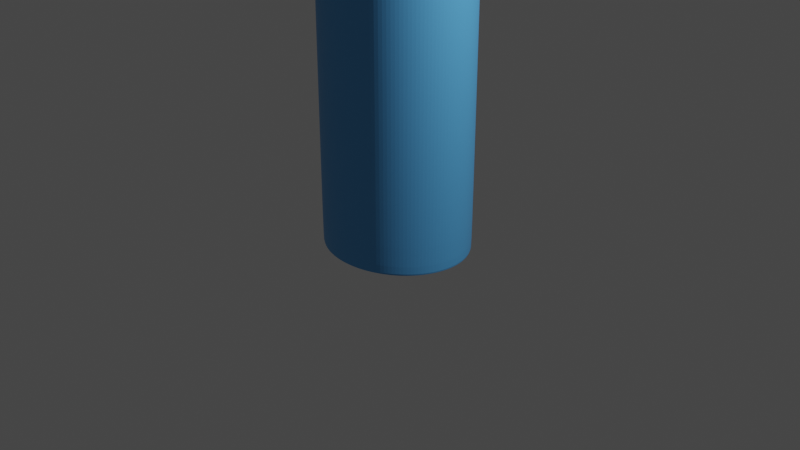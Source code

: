 # Source: Hand2.0Raw.blend  (saved by Blender 2.93.20; exported with 4.5.12 LTS)
import bpy
from mathutils import Matrix  # noqa: F401  (used for matrix-valued properties, if any)

bpy.ops.wm.read_factory_settings(use_empty=True)
scene = bpy.context.scene
scene.name = 'Scene'

# ---- collections
col_collection = bpy.data.collections.new('Collection'); scene.collection.children.link(col_collection)

# ---- materials (node trees are filled in below, after node groups)
mat_skin = bpy.data.materials.new('skin')
mat_skin.alpha_threshold = 0.0
mat_skin.use_transparent_shadow = False
mat_skin.line_color = (0.0, 0.0, 0.0, 1.0)
mat_material = bpy.data.materials.new('Material')
mat_material.use_transparent_shadow = False

# ---- material node trees
mat_skin.use_nodes = True; mat_skin.node_tree.nodes.clear()
_N = mat_skin.node_tree.nodes; _L = mat_skin.node_tree.links
n0 = _N.new('ShaderNodeOutputMaterial'); n0.name = 'Material Output'; n0.location = (300, 300)
n1 = _N.new('ShaderNodeBsdfPrincipled'); n1.name = 'Principled BSDF'; n1.location = (10, 300)
n1.distribution = 'GGX'
n1.subsurface_method = 'BURLEY'
n1.inputs[0].default_value = (0.6258, 0.3415, 0.1863, 1.0)
n1.inputs[2].default_value = 0.7223
n1.inputs[3].default_value = 1.45
n1.inputs[27].default_value = (0.0, 0.0, 0.0, 1.0)
n1.inputs[28].default_value = 1.0
_L.new(n1.outputs[0], n0.inputs[0])
n0.is_active_output = True
mat_material.use_nodes = True; mat_material.node_tree.nodes.clear()
_N = mat_material.node_tree.nodes; _L = mat_material.node_tree.links
n0 = _N.new('ShaderNodeBsdfPrincipled'); n0.name = 'Principled BSDF'; n0.location = (10, 300)
n0.distribution = 'GGX'
n0.subsurface_method = 'BURLEY'
n0.inputs[0].default_value = (0.09496, 0.3958, 0.8, 1.0)
n0.inputs[3].default_value = 1.45
n0.inputs[27].default_value = (0.0, 0.0, 0.0, 1.0)
n0.inputs[28].default_value = 1.0
n1 = _N.new('ShaderNodeOutputMaterial'); n1.name = 'Material Output'; n1.location = (300, 300)
_L.new(n0.outputs[0], n1.inputs[0])
n1.is_active_output = True

# ---- world
world_world = bpy.data.worlds.new('World'); scene.world = world_world
world_world.use_nodes = True; world_world.node_tree.nodes.clear()
_N = world_world.node_tree.nodes; _L = world_world.node_tree.links
n0 = _N.new('ShaderNodeOutputWorld'); n0.name = 'World Output'; n0.location = (300, 300)
n1 = _N.new('ShaderNodeBackground'); n1.name = 'Background'; n1.location = (10, 300)
n1.inputs[0].default_value = (0.05088, 0.05088, 0.05088, 1.0)
_L.new(n1.outputs[0], n0.inputs[0])
n0.is_active_output = True
world_world.color = (0.05088, 0.05088, 0.05088)
world_world.use_sun_shadow = False
world_world.sun_shadow_jitter_overblur = 0.0

# ---- cameras
cam_camera = bpy.data.cameras.new('Camera')
cam_camera.clip_end = 100.0
cam_camera.ortho_scale = 7.314

# ---- lights
light_light = bpy.data.lights.new('Light', 'POINT')
light_light.transmission_factor = 0.0
light_light.energy = 1000.0
light_light.shadow_soft_size = 0.1
light_light.shadow_maximum_resolution = 0.006
light_light.use_absolute_resolution = True

# ---- meshes
me_cube = bpy.data.meshes.new('Cube')
me_cube.from_pydata([(0.4209, -0.4126, 0.3401), (-0.4209, -0.4126, 0.3401), (-0.4209, 0.4126, 0.3401), (0.4209, 0.4126, 0.3401), (-1.153, -0.3046, 5.824), (-1.176, 0.2838, 5.833), (-0.9289, 0.3111, 6.559), (-0.9137, -0.3173, 6.554), (-0.295, 0.3692, 6.796), (-0.2947, -0.368, 6.799), (0.3532, 0.3407, 6.875), (0.3591, -0.3348, 6.886), (0.8468, 0.2817, 6.478), (0.8529, -0.2722, 6.49), (1.055, 0.245, 5.867), (1.056, -0.2452, 5.869), (0.5833, -0.4638, 5.149), (-0.631, -0.4419, 5.033), (-0.6338, 0.4415, 5.034), (0.5828, 0.4638, 5.148), (-1.156, -0.2674, 8.521), (-1.163, 0.07125, 8.561), (-0.8266, 0.07177, 8.615), (-0.8196, -0.2669, 8.575), (0.1814, 0.1814, 8.791), (0.1814, -0.1814, 8.791), (-0.1814, -0.1814, 8.791), (-0.1814, 0.1814, 8.791), (1.198, 0.1571, 8.263), (1.194, -0.1673, 8.232), (0.8739, -0.1691, 8.293), (0.8778, 0.1553, 8.323), (1.765, 0.145, 7.132), (1.765, -0.1451, 7.132), (1.507, -0.145, 7.265), (1.507, 0.145, 7.265), (-1.058, -0.223, 7.569), (-1.061, 0.2377, 7.591), (-0.6095, 0.2366, 7.688), (-0.6064, -0.224, 7.666), (-1.924, -0.2568, 6.806), (-1.946, 0.06296, 6.814), (-1.708, 0.07334, 7.028), (-1.686, -0.2464, 7.02), (0.2444, 0.2442, 7.943), (0.2444, -0.2442, 7.943), (-0.2439, -0.2442, 7.942), (-0.2439, 0.2442, 7.942), (1.086, 0.2792, 7.451), (1.091, -0.1629, 7.447), (0.6673, -0.1669, 7.573), (0.6629, 0.2752, 7.577), (1.513, 0.1951, 6.558), (1.513, -0.1953, 6.558), (1.183, -0.1952, 6.765), (1.183, 0.1951, 6.765), (-1.513, -0.2942, 6.24), (-1.548, 0.1926, 6.256), (-1.231, 0.2034, 6.621), (-1.197, -0.2817, 6.605), (-1.145, -0.2737, 8.093), (-1.154, 0.1783, 8.142), (-0.7053, 0.1787, 8.217), (-0.6969, -0.2733, 8.169), (0.5552, -0.5228, 1.336), (-0.5552, -0.5228, 1.336), (-0.5552, 0.5228, 1.336), (0.5552, 0.5228, 1.336), (0.5469, -0.4847, 2.563), (-0.5469, -0.4847, 2.563), (-0.5469, 0.4847, 2.563), (0.5469, 0.4847, 2.563), (0.539, -0.4486, 3.727), (-0.539, -0.4486, 3.727), (-0.539, 0.4486, 3.727), (0.539, 0.4486, 3.727), (0.2419, 0.2419, 8.42), (0.2419, -0.2419, 8.42), (-0.2419, -0.2419, 8.42), (-0.2419, 0.2419, 8.42), (1.187, 0.2438, 7.917), (1.183, -0.1891, 7.883), (0.758, -0.1919, 7.971), (0.7618, 0.241, 8.005), (1.686, 0.1933, 6.874), (1.686, -0.1934, 6.874), (1.345, -0.1934, 7.057), (1.345, 0.1934, 7.057), (-0.9547, -0.2381, 7.118), (-0.9538, 0.2601, 7.115), (-0.4961, 0.2577, 7.268), (-0.4982, -0.2388, 7.271), (-1.784, -0.3036, 6.558), (-1.816, 0.1418, 6.571), (-1.487, 0.1559, 6.873), (-1.456, -0.2895, 6.859), (0.2451, 0.2556, 7.513), (0.2457, -0.2557, 7.515), (-0.2452, -0.2557, 7.513), (-0.2452, 0.2556, 7.513), (0.9415, 0.2759, 7.009), (0.9547, -0.2011, 7.033), (0.5278, -0.2064, 7.238), (0.5146, 0.2751, 7.214), (1.31, 0.2052, 6.256), (1.31, -0.2054, 6.256), (1.006, -0.2076, 6.521), (1.005, 0.2075, 6.52), (-0.6745, -0.4059, 6.613), (-0.791, -0.1012, 8.631), (-0.4774, -0.492, 5.856), (-1.022, -0.4088, 6.156), (-0.9348, -0.3421, 5.519), (-1.214, -0.01115, 5.707), (-0.9921, -0.3079, 8.574), (-0.947, 0.3381, 5.524), (-0.8202, -0.0003589, 4.864), (-0.03597, 0.572, 4.956), (0.7994, -3.132e-05, 4.891), (1.236, -0.007241, 8.265), (-0.03577, -0.5721, 4.957), (0.1291, -0.4987, 5.942), (1.038, -0.2061, 8.284), (0.8454, -0.009416, 8.339), (0.5124, -0.4595, 6.084), (0.08022, -0.4108, 6.845), (1.043, 0.1894, 8.321), (0.2212, 3.26e-09, 8.818), (-0.6827, 0.4084, 6.613), (-1.049, 0.3926, 6.166), (-4.657e-10, -0.2212, 8.818), (4.191e-09, 0.5052, 0.2656), (0.1289, 0.4986, 5.939), (-0.4811, 0.4918, 5.856), (0.8843, 0.3112, 5.56), (-0.5136, -2.794e-09, 0.2656), (1.1, -0.0001315, 5.765), (0.8855, -0.3113, 5.562), (0.9423, -0.341, 6.152), (4.657e-09, -0.5052, 0.2656), (0.6558, -0.3711, 6.594), (0.07798, 0.4109, 6.839), (-0.2212, 4.657e-10, 8.818), (4.191e-09, 0.2212, 8.818), (0.509, 0.4599, 6.077), (0.6469, 0.3824, 6.577), (0.5136, 6.054e-09, 0.2656), (0.9389, 0.3419, 6.146), (-1.202, -0.1018, 8.565), (-1.001, 0.1049, 8.623), (1.645, 0.1768, 7.215), (1.488, 4.238e-07, 7.297), (1.645, -0.1768, 7.215), (1.802, -1.582e-05, 7.134), (-1.816, -0.2872, 6.926), (-1.684, -0.0867, 7.061), (-1.842, 0.1012, 6.937), (-1.974, -0.09931, 6.801), (-1.101, -0.2423, 7.823), (-1.234, -0.04777, 8.103), (-1.108, 0.2115, 7.86), (-1.144, 0.007539, 7.562), (-0.931, 0.2632, 8.189), (-0.66, 0.2112, 7.944), (-0.8356, 0.3235, 7.644), (-0.617, -0.04727, 8.208), (-0.6538, -0.2426, 7.907), (-0.5233, 0.006146, 7.695), (-0.9196, -0.3583, 8.122), (-0.8314, -0.3098, 7.613), (-1.177, -0.2954, 8.353), (-1.186, 0.1369, 8.404), (-0.7561, 0.1375, 8.473), (-0.7474, -0.2948, 8.423), (0.5352, -0.5177, 0.7202), (0.0, -0.7188, 1.336), (-0.5352, -0.5177, 0.7202), (-0.7634, 7.451e-09, 1.336), (-0.5352, 0.5177, 0.7202), (0.0, 0.7188, 1.336), (0.5352, 0.5177, 0.7202), (0.7634, 0.0, 1.336), (0.5509, -0.5033, 1.962), (1.42e-08, -0.6664, 2.563), (-0.5509, -0.5033, 1.962), (-0.7519, -6.985e-10, 2.563), (-0.5509, 0.5033, 1.962), (-1.42e-08, 0.6664, 2.563), (0.5509, 0.5033, 1.962), (0.7519, 6.985e-10, 2.563), (0.5429, -0.4665, 3.15), (1.048e-08, -0.6168, 3.727), (-0.5429, -0.4665, 3.15), (-0.7411, 7.683e-09, 3.727), (-0.5429, 0.4665, 3.15), (-1.048e-08, 0.6168, 3.727), (0.5429, 0.4665, 3.15), (0.7411, -7.683e-09, 3.727), (0.5424, -0.4369, 4.318), (-0.5467, -0.4344, 4.31), (-0.547, 0.4343, 4.31), (0.5424, 0.4369, 4.318), (0.2422, 0.2422, 8.175), (0.3326, -2.328e-10, 8.42), (0.2422, -0.2422, 8.175), (0.336, -1.513e-09, 7.944), (-1.048e-09, -0.3326, 8.42), (-0.2422, -0.2422, 8.174), (0.0002812, -0.3357, 7.943), (-0.3326, 2.328e-10, 8.42), (-0.2422, 0.2422, 8.174), (-0.3354, 1.513e-09, 7.942), (1.048e-09, 0.3326, 8.42), (0.0002812, 0.3357, 7.943), (0.2315, 0.2315, 8.652), (0.2315, -0.2315, 8.652), (-0.2315, -0.2315, 8.652), (-0.2315, 0.2315, 8.652), (1.14, 0.2647, 7.682), (1.265, 0.02784, 7.884), (1.14, -0.1698, 7.661), (1.168, 0.05888, 7.425), (0.9699, -0.2717, 7.921), (0.7173, -0.1733, 7.764), (0.8799, -0.2478, 7.509), (0.6802, 0.02406, 8.005), (0.7179, 0.2612, 7.786), (0.5857, 0.05337, 7.599), (0.9751, 0.3236, 7.968), (0.8739, 0.3601, 7.515), (1.219, 0.2142, 8.132), (1.214, -0.1999, 8.094), (0.8055, -0.2022, 8.173), (0.8103, 0.2119, 8.211), (1.602, 0.1935, 6.715), (1.75, -5.141e-05, 6.84), (1.602, -0.1937, 6.715), (1.575, -9.199e-05, 6.519), (1.515, -0.266, 6.965), (1.266, -0.1937, 6.907), (1.348, -0.2684, 6.662), (1.281, -2.619e-05, 7.091), (1.266, 0.1936, 6.907), (1.121, -6.246e-05, 6.804), (1.515, 0.2659, 6.965), (1.348, 0.2683, 6.662), (1.755, 0.1851, 7.025), (1.755, -0.1851, 7.025), (1.426, -0.1851, 7.196), (1.426, 0.1851, 7.196), (-0.8928, -0.2611, 6.867), (-1.04, 0.0113, 7.088), (-0.8962, 0.2726, 6.864), (-0.9566, -0.003541, 6.637), (-0.7247, 0.3522, 7.191), (-0.4445, 0.274, 7.085), (-0.4115, 0.009196, 7.299), (-0.4456, -0.2643, 7.09), (-0.3303, 0.001239, 7.091), (-0.7267, -0.3317, 7.195), (-1.012, -0.2238, 7.342), (-1.011, 0.252, 7.349), (-0.5517, 0.2504, 7.464), (-0.5519, -0.2252, 7.457), (-1.657, -0.2986, 6.406), (-1.862, -0.08357, 6.508), (-1.691, 0.163, 6.421), (-1.59, -0.05298, 6.18), (-1.657, 0.2324, 6.724), (-1.36, 0.1765, 6.744), (-1.395, 0.2892, 6.441), (-1.41, -0.06419, 6.923), (-1.327, -0.2849, 6.728), (-1.155, -0.03697, 6.681), (-1.614, -0.3801, 6.706), (-1.349, -0.3791, 6.419), (-1.889, -0.2989, 6.698), (-1.918, 0.1153, 6.709), (-1.609, 0.1287, 6.987), (-1.581, -0.2855, 6.975), (0.2416, 0.2701, 7.257), (0.3374, -5.711e-05, 7.514), (0.2437, -0.2697, 7.261), (0.3363, 0.004963, 7.094), (0.0003073, -0.3515, 7.514), (-0.2384, -0.2722, 7.256), (-0.3372, -3.067e-05, 7.513), (-0.2384, 0.2722, 7.254), (-0.0001418, 0.3514, 7.513), (0.2483, 0.249, 7.731), (0.2484, -0.249, 7.731), (-0.247, -0.249, 7.73), (-0.247, 0.249, 7.73), (0.8588, 0.2679, 6.768), (1.028, 0.03797, 6.982), (0.8699, -0.2284, 6.789), (0.8799, 0.00627, 6.541), (0.7437, -0.2936, 7.14), (0.459, -0.2418, 7.075), (0.4412, 0.03376, 7.265), (0.4479, 0.2773, 7.054), (0.7255, 0.3653, 7.107), (1.021, 0.2822, 7.23), (1.031, -0.1764, 7.244), (0.6007, -0.1805, 7.4), (0.5906, 0.2786, 7.387), (1.192, 0.2161, 6.088), (1.367, -0.0001305, 6.206), (1.193, -0.2163, 6.089), (1.158, -0.284, 6.389), (0.9374, -0.2244, 6.441), (0.9486, -3.073e-05, 6.57), (0.9352, 0.2255, 6.437), (1.158, 0.2838, 6.387), (1.416, 0.199, 6.407), (1.416, -0.1992, 6.407), (1.091, -0.1995, 6.635), (1.091, 0.1993, 6.635), (-1.345, -0.2932, 6.053), (-1.376, 0.235, 6.067), (-1.095, 0.2433, 6.526), (-1.068, -0.2851, 6.514), (-0.9731, 0.2181, 8.451), (-1.263, -0.07972, 8.368), (-0.8764, -0.3275, 7.858), (-0.5729, -0.01577, 7.941), (0.7365, 7.451e-09, 0.7129), (-7.451e-09, 0.7128, 0.7129), (-0.116, -0.5363, 5.581), (-0.7365, -7.451e-09, 0.7129), (0.2534, -0.4676, 6.294), (1.118e-08, -0.7128, 0.7129), (-0.9611, -0.3767, 8.381), (-0.6714, -0.07887, 8.464), (0.7562, 0.4067, 6.054), (-0.885, 0.2964, 7.909), (-0.1162, 0.5362, 5.58), (-1.188, -0.01537, 7.825), (-1.856, -0.09568, 6.962), (1.663, -3.253e-06, 7.251), (1.05, -0.01323, 8.353), (-9.779e-09, -2.794e-09, 8.875), (0.7603, -0.4055, 6.061), (-0.7938, -0.4471, 6.037), (0.2514, 0.4675, 6.288), (-1.006, -0.1092, 8.662), (2.328e-09, -5.588e-09, 0.1092), (-0.8078, 0.4449, 6.041), (0.9428, -8.567e-05, 5.385), (-1.002, -0.002283, 5.342), (-3.9e-09, -0.6921, 1.962), (-0.7575, -2.619e-09, 1.962), (3.9e-09, 0.6921, 1.962), (0.7575, 2.619e-09, 1.962), (1.109e-08, -0.6414, 3.15), (-0.7465, 3.638e-09, 3.15), (-1.109e-08, 0.6414, 3.15), (0.7465, -3.638e-09, 3.15), (-0.003565, -0.5938, 4.309), (-0.7468, -4.268e-05, 4.3), (-0.003614, 0.5937, 4.309), (0.7439, -4.182e-06, 4.304), (0.333, 1.208e-09, 8.175), (3.515e-05, -0.333, 8.175), (-0.333, -1.208e-09, 8.174), (3.515e-05, 0.333, 8.175), (0.3186, 9.313e-10, 8.654), (4.657e-10, -0.3186, 8.654), (-0.3186, -9.313e-10, 8.654), (-4.657e-10, 0.3186, 8.654), (1.219, 0.04807, 7.652), (0.9284, -0.2531, 7.709), (0.6384, 0.04332, 7.794), (0.9292, 0.3444, 7.738), (1.294, 0.007368, 8.101), (1.009, -0.2792, 8.129), (0.7316, 0.004172, 8.209), (1.016, 0.2907, 8.181), (1.665, -7.16e-05, 6.679), (1.434, -0.2663, 6.811), (1.203, -4.462e-05, 6.943), (1.434, 0.2662, 6.811), (1.818, -3.223e-05, 6.995), (1.592, -0.2547, 7.113), (1.366, -8.741e-06, 7.23), (1.592, 0.2547, 7.112), (-0.9726, 0.005817, 6.837), (-0.675, 0.3691, 6.964), (-0.3689, 0.004669, 7.146), (-0.6736, -0.3581, 6.969), (-1.098, 0.01433, 7.324), (-0.7815, 0.3404, 7.408), (-0.4656, 0.01236, 7.482), (-0.7818, -0.3137, 7.398), (-1.736, -0.07033, 6.353), (-1.532, 0.2563, 6.585), (-1.282, -0.05164, 6.796), (-1.486, -0.3783, 6.564), (-1.963, -0.09445, 6.653), (-1.77, 0.1995, 6.852), (-1.538, -0.07602, 7.035), (-1.731, -0.37, 6.836), (0.3229, 0.000417, 7.275), (0.007057, -0.367, 7.253), (-0.3244, 6.025e-05, 7.274), (0.005677, 0.3668, 7.249), (0.3413, -7.14e-06, 7.731), (0.0007063, -0.3424, 7.73), (-0.3399, -3.832e-06, 7.729), (0.0006502, 0.3423, 7.73), (0.9362, 0.02019, 6.738), (0.6704, -0.3263, 6.925), (0.3806, 0.01754, 7.13), (0.6552, 0.364, 6.896), (1.107, 0.0536, 7.208), (0.8178, -0.2645, 7.325), (0.5149, 0.04831, 7.423), (0.8039, 0.3664, 7.306), (1.242, -0.0001427, 6.023), (1.064, -0.3016, 6.264), (0.8939, 0.0007952, 6.501), (1.062, 0.3017, 6.26), (1.477, -0.0001121, 6.365), (1.254, -0.2741, 6.521), (1.03, -7.15e-05, 6.677), (1.254, 0.2739, 6.521), (-1.414, -0.03056, 5.975), (-1.239, 0.3364, 6.297), (-1.036, -0.01945, 6.603), (-1.2, -0.3866, 6.279)], [], [(21, 149, 322, 171), (149, 22, 172, 322), (322, 172, 62, 162), (171, 322, 162, 61), (20, 148, 323, 170), (148, 21, 171, 323), (323, 171, 61, 159), (170, 323, 159, 60), (63, 168, 324, 166), (168, 60, 158, 324), (324, 158, 36, 169), (166, 324, 169, 39), (62, 165, 325, 163), (165, 63, 166, 325), (325, 166, 39, 167), (163, 325, 167, 38), (67, 181, 326, 180), (181, 64, 174, 326), (326, 174, 0, 146), (180, 326, 146, 3), (66, 179, 327, 178), (179, 67, 180, 327), (327, 180, 3, 131), (178, 327, 131, 2), (16, 121, 328, 120), (9, 110, 328, 121), (17, 120, 328, 110), (65, 177, 329, 176), (177, 66, 178, 329), (329, 178, 2, 135), (176, 329, 135, 1), (16, 124, 330, 121), (11, 125, 330, 124), (9, 121, 330, 125), (64, 175, 331, 174), (175, 65, 176, 331), (331, 176, 1, 139), (174, 331, 139, 0), (23, 114, 332, 173), (114, 20, 170, 332), (332, 170, 60, 168), (173, 332, 168, 63), (22, 109, 333, 172), (109, 23, 173, 333), (333, 173, 63, 165), (172, 333, 165, 62), (12, 147, 334, 145), (147, 14, 134, 334), (334, 134, 19, 144), (145, 334, 144, 10), (61, 162, 335, 160), (162, 62, 163, 335), (335, 163, 38, 164), (160, 335, 164, 37), (8, 132, 336, 133), (19, 117, 336, 132), (18, 133, 336, 117), (60, 159, 337, 158), (159, 61, 160, 337), (337, 160, 37, 161), (158, 337, 161, 36), (43, 155, 338, 154), (155, 42, 156, 338), (338, 156, 41, 157), (154, 338, 157, 40), (35, 151, 339, 150), (151, 34, 152, 339), (339, 152, 33, 153), (150, 339, 153, 32), (31, 123, 340, 126), (123, 30, 122, 340), (340, 122, 29, 119), (126, 340, 119, 28), (27, 142, 341, 143), (142, 26, 130, 341), (341, 130, 25, 127), (143, 341, 127, 24), (13, 140, 342, 138), (140, 11, 124, 342), (342, 124, 16, 137), (138, 342, 137, 15), (7, 111, 343, 108), (111, 4, 112, 343), (343, 112, 17, 110), (108, 343, 110, 9), (10, 144, 344, 141), (19, 132, 344, 144), (8, 141, 344, 132), (23, 109, 345, 114), (109, 22, 149, 345), (345, 149, 21, 148), (114, 345, 148, 20), (0, 139, 346, 146), (139, 1, 135, 346), (346, 135, 2, 131), (146, 346, 131, 3), (6, 128, 347, 129), (128, 8, 133, 347), (347, 133, 18, 115), (129, 347, 115, 5), (14, 136, 348, 134), (136, 15, 137, 348), (348, 137, 16, 118), (134, 348, 118, 19), (5, 115, 349, 113), (115, 18, 116, 349), (349, 116, 17, 112), (113, 349, 112, 4), (68, 183, 350, 182), (183, 69, 184, 350), (350, 184, 65, 175), (182, 350, 175, 64), (69, 185, 351, 184), (185, 70, 186, 351), (351, 186, 66, 177), (184, 351, 177, 65), (70, 187, 352, 186), (187, 71, 188, 352), (352, 188, 67, 179), (186, 352, 179, 66), (71, 189, 353, 188), (189, 68, 182, 353), (353, 182, 64, 181), (188, 353, 181, 67), (72, 191, 354, 190), (191, 73, 192, 354), (354, 192, 69, 183), (190, 354, 183, 68), (73, 193, 355, 192), (193, 74, 194, 355), (355, 194, 70, 185), (192, 355, 185, 69), (74, 195, 356, 194), (195, 75, 196, 356), (356, 196, 71, 187), (194, 356, 187, 70), (75, 197, 357, 196), (197, 72, 190, 357), (357, 190, 68, 189), (196, 357, 189, 71), (16, 120, 358, 198), (120, 17, 199, 358), (358, 199, 73, 191), (198, 358, 191, 72), (17, 116, 359, 199), (116, 18, 200, 359), (359, 200, 74, 193), (199, 359, 193, 73), (18, 117, 360, 200), (117, 19, 201, 360), (360, 201, 75, 195), (200, 360, 195, 74), (19, 118, 361, 201), (118, 16, 198, 361), (361, 198, 72, 197), (201, 361, 197, 75), (76, 203, 362, 202), (203, 77, 204, 362), (362, 204, 45, 205), (202, 362, 205, 44), (77, 206, 363, 204), (206, 78, 207, 363), (363, 207, 46, 208), (204, 363, 208, 45), (78, 209, 364, 207), (209, 79, 210, 364), (364, 210, 47, 211), (207, 364, 211, 46), (79, 212, 365, 210), (212, 76, 202, 365), (365, 202, 44, 213), (210, 365, 213, 47), (24, 127, 366, 214), (127, 25, 215, 366), (366, 215, 77, 203), (214, 366, 203, 76), (25, 130, 367, 215), (130, 26, 216, 367), (367, 216, 78, 206), (215, 367, 206, 77), (26, 142, 368, 216), (142, 27, 217, 368), (368, 217, 79, 209), (216, 368, 209, 78), (27, 143, 369, 217), (143, 24, 214, 369), (369, 214, 76, 212), (217, 369, 212, 79), (80, 219, 370, 218), (219, 81, 220, 370), (370, 220, 49, 221), (218, 370, 221, 48), (81, 222, 371, 220), (222, 82, 223, 371), (371, 223, 50, 224), (220, 371, 224, 49), (82, 225, 372, 223), (225, 83, 226, 372), (372, 226, 51, 227), (223, 372, 227, 50), (83, 228, 373, 226), (228, 80, 218, 373), (373, 218, 48, 229), (226, 373, 229, 51), (28, 119, 374, 230), (119, 29, 231, 374), (374, 231, 81, 219), (230, 374, 219, 80), (29, 122, 375, 231), (122, 30, 232, 375), (375, 232, 82, 222), (231, 375, 222, 81), (30, 123, 376, 232), (123, 31, 233, 376), (376, 233, 83, 225), (232, 376, 225, 82), (31, 126, 377, 233), (126, 28, 230, 377), (377, 230, 80, 228), (233, 377, 228, 83), (84, 235, 378, 234), (235, 85, 236, 378), (378, 236, 53, 237), (234, 378, 237, 52), (85, 238, 379, 236), (238, 86, 239, 379), (379, 239, 54, 240), (236, 379, 240, 53), (86, 241, 380, 239), (241, 87, 242, 380), (380, 242, 55, 243), (239, 380, 243, 54), (87, 244, 381, 242), (244, 84, 234, 381), (381, 234, 52, 245), (242, 381, 245, 55), (32, 153, 382, 246), (153, 33, 247, 382), (382, 247, 85, 235), (246, 382, 235, 84), (33, 152, 383, 247), (152, 34, 248, 383), (383, 248, 86, 238), (247, 383, 238, 85), (34, 151, 384, 248), (151, 35, 249, 384), (384, 249, 87, 241), (248, 384, 241, 86), (35, 150, 385, 249), (150, 32, 246, 385), (385, 246, 84, 244), (249, 385, 244, 87), (88, 251, 386, 250), (251, 89, 252, 386), (386, 252, 6, 253), (250, 386, 253, 7), (89, 254, 387, 252), (254, 90, 255, 387), (387, 255, 8, 128), (252, 387, 128, 6), (90, 256, 388, 255), (256, 91, 257, 388), (388, 257, 9, 258), (255, 388, 258, 8), (91, 259, 389, 257), (259, 88, 250, 389), (389, 250, 7, 108), (257, 389, 108, 9), (36, 161, 390, 260), (161, 37, 261, 390), (390, 261, 89, 251), (260, 390, 251, 88), (37, 164, 391, 261), (164, 38, 262, 391), (391, 262, 90, 254), (261, 391, 254, 89), (38, 167, 392, 262), (167, 39, 263, 392), (392, 263, 91, 256), (262, 392, 256, 90), (39, 169, 393, 263), (169, 36, 260, 393), (393, 260, 88, 259), (263, 393, 259, 91), (92, 265, 394, 264), (265, 93, 266, 394), (394, 266, 57, 267), (264, 394, 267, 56), (93, 268, 395, 266), (268, 94, 269, 395), (395, 269, 58, 270), (266, 395, 270, 57), (94, 271, 396, 269), (271, 95, 272, 396), (396, 272, 59, 273), (269, 396, 273, 58), (95, 274, 397, 272), (274, 92, 264, 397), (397, 264, 56, 275), (272, 397, 275, 59), (40, 157, 398, 276), (157, 41, 277, 398), (398, 277, 93, 265), (276, 398, 265, 92), (41, 156, 399, 277), (156, 42, 278, 399), (399, 278, 94, 268), (277, 399, 268, 93), (42, 155, 400, 278), (155, 43, 279, 400), (400, 279, 95, 271), (278, 400, 271, 94), (43, 154, 401, 279), (154, 40, 276, 401), (401, 276, 92, 274), (279, 401, 274, 95), (96, 281, 402, 280), (281, 97, 282, 402), (402, 282, 11, 283), (280, 402, 283, 10), (97, 284, 403, 282), (284, 98, 285, 403), (403, 285, 9, 125), (282, 403, 125, 11), (98, 286, 404, 285), (286, 99, 287, 404), (404, 287, 8, 258), (285, 404, 258, 9), (99, 288, 405, 287), (288, 96, 280, 405), (405, 280, 10, 141), (287, 405, 141, 8), (44, 205, 406, 289), (205, 45, 290, 406), (406, 290, 97, 281), (289, 406, 281, 96), (45, 208, 407, 290), (208, 46, 291, 407), (407, 291, 98, 284), (290, 407, 284, 97), (46, 211, 408, 291), (211, 47, 292, 408), (408, 292, 99, 286), (291, 408, 286, 98), (47, 213, 409, 292), (213, 44, 289, 409), (409, 289, 96, 288), (292, 409, 288, 99), (100, 294, 410, 293), (294, 101, 295, 410), (410, 295, 13, 296), (293, 410, 296, 12), (101, 297, 411, 295), (297, 102, 298, 411), (411, 298, 11, 140), (295, 411, 140, 13), (102, 299, 412, 298), (299, 103, 300, 412), (412, 300, 10, 283), (298, 412, 283, 11), (103, 301, 413, 300), (301, 100, 293, 413), (413, 293, 12, 145), (300, 413, 145, 10), (48, 221, 414, 302), (221, 49, 303, 414), (414, 303, 101, 294), (302, 414, 294, 100), (49, 224, 415, 303), (224, 50, 304, 415), (415, 304, 102, 297), (303, 415, 297, 101), (50, 227, 416, 304), (227, 51, 305, 416), (416, 305, 103, 299), (304, 416, 299, 102), (51, 229, 417, 305), (229, 48, 302, 417), (417, 302, 100, 301), (305, 417, 301, 103), (104, 307, 418, 306), (307, 105, 308, 418), (418, 308, 15, 136), (306, 418, 136, 14), (105, 309, 419, 308), (309, 106, 310, 419), (419, 310, 13, 138), (308, 419, 138, 15), (106, 311, 420, 310), (311, 107, 312, 420), (420, 312, 12, 296), (310, 420, 296, 13), (107, 313, 421, 312), (313, 104, 306, 421), (421, 306, 14, 147), (312, 421, 147, 12), (52, 237, 422, 314), (237, 53, 315, 422), (422, 315, 105, 307), (314, 422, 307, 104), (53, 240, 423, 315), (240, 54, 316, 423), (423, 316, 106, 309), (315, 423, 309, 105), (54, 243, 424, 316), (243, 55, 317, 424), (424, 317, 107, 311), (316, 424, 311, 106), (55, 245, 425, 317), (245, 52, 314, 425), (425, 314, 104, 313), (317, 425, 313, 107), (56, 267, 426, 318), (267, 57, 319, 426), (426, 319, 5, 113), (318, 426, 113, 4), (57, 270, 427, 319), (270, 58, 320, 427), (427, 320, 6, 129), (319, 427, 129, 5), (58, 273, 428, 320), (273, 59, 321, 428), (428, 321, 7, 253), (320, 428, 253, 6), (59, 275, 429, 321), (275, 56, 318, 429), (429, 318, 4, 111), (321, 429, 111, 7)])
me_cube.polygons.foreach_set('use_smooth', [True] * 428)
_uv = me_cube.uv_layers.new(name='UVMap')
_uv.uv.foreach_set('vector', [0.0, 0.0, 1.0, 0.0, 1.0, 1.0, 0.0, 1.0, 0.0, 0.0, 1.0, 0.0, 1.0, 1.0, 0.0, 1.0, 0.0, 0.0, 1.0, 0.0, 1.0, 1.0, 0.0, 1.0, 0.0, 0.0, 1.0, 0.0, 1.0, 1.0, 0.0, 1.0, 0.0, 0.0, 1.0, 0.0, 1.0, 1.0, 0.0, 1.0, 0.0, 0.0, 1.0, 0.0, 1.0, 1.0, 0.0, 1.0, 0.0, 0.0, 1.0, 0.0, 1.0, 1.0, 0.0, 1.0, 0.0, 0.0, 1.0, 0.0, 1.0, 1.0, 0.0, 1.0, 0.0, 0.0, 1.0, 0.0, 1.0, 1.0, 0.0, 1.0, 0.0, 0.0, 1.0, 0.0, 1.0, 1.0, 0.0, 1.0, 0.0, 0.0, 1.0, 0.0, 1.0, 1.0, 0.0, 1.0, 0.0, 0.0, 1.0, 0.0, 1.0, 1.0, 0.0, 1.0, 0.0, 0.0, 1.0, 0.0, 1.0, 1.0, 0.0, 1.0, 0.0, 0.0, 1.0, 0.0, 1.0, 1.0, 0.0, 1.0, 0.0, 0.0, 1.0, 0.0, 1.0, 1.0, 0.0, 1.0, 0.0, 0.0, 1.0, 0.0, 1.0, 1.0, 0.0, 1.0, 0.0, 0.0, 1.0, 0.0, 1.0, 1.0, 0.0, 1.0, 0.0, 0.0, 1.0, 0.0, 1.0, 1.0, 0.0, 1.0, 0.0, 0.0, 1.0, 0.0, 1.0, 1.0, 0.0, 1.0, 0.0, 0.0, 1.0, 0.0, 1.0, 1.0, 0.0, 1.0, 0.0, 0.0, 1.0, 0.0, 1.0, 1.0, 0.0, 1.0, 0.0, 0.0, 1.0, 0.0, 1.0, 1.0, 0.0, 1.0, 0.0, 0.0, 1.0, 0.0, 1.0, 1.0, 0.0, 1.0, 0.0, 0.0, 1.0, 0.0, 1.0, 1.0, 0.0, 1.0, 0.0, 0.0, 1.0, 0.0, 1.0, 1.0, 0.0, 1.0, 0.0, 0.0, 1.0, 0.0, 1.0, 1.0, 0.0, 1.0, 0.0, 0.0, 1.0, 0.0, 1.0, 1.0, 0.0, 1.0, 0.0, 0.0, 1.0, 0.0, 1.0, 1.0, 0.0, 1.0, 0.0, 0.0, 1.0, 0.0, 1.0, 1.0, 0.0, 1.0, 0.0, 0.0, 1.0, 0.0, 1.0, 1.0, 0.0, 1.0, 0.0, 0.0, 1.0, 0.0, 1.0, 1.0, 0.0, 1.0, 0.0, 0.0, 1.0, 0.0, 1.0, 1.0, 0.0, 1.0, 0.0, 0.0, 1.0, 0.0, 1.0, 1.0, 0.0, 1.0, 0.0, 0.0, 1.0, 0.0, 1.0, 1.0, 0.0, 1.0, 0.0, 0.0, 1.0, 0.0, 1.0, 1.0, 0.0, 1.0, 0.0, 0.0, 1.0, 0.0, 1.0, 1.0, 0.0, 1.0, 0.0, 0.0, 1.0, 0.0, 1.0, 1.0, 0.0, 1.0, 0.0, 0.0, 1.0, 0.0, 1.0, 1.0, 0.0, 1.0, 0.0, 0.0, 1.0, 0.0, 1.0, 1.0, 0.0, 1.0, 0.0, 0.0, 1.0, 0.0, 1.0, 1.0, 0.0, 1.0, 0.0, 0.0, 1.0, 0.0, 1.0, 1.0, 0.0, 1.0, 0.0, 0.0, 1.0, 0.0, 1.0, 1.0, 0.0, 1.0, 0.0, 0.0, 1.0, 0.0, 1.0, 1.0, 0.0, 1.0, 0.0, 0.0, 1.0, 0.0, 1.0, 1.0, 0.0, 1.0, 0.0, 0.0, 1.0, 0.0, 1.0, 1.0, 0.0, 1.0, 0.0, 0.0, 1.0, 0.0, 1.0, 1.0, 0.0, 1.0, 0.0, 0.0, 1.0, 0.0, 1.0, 1.0, 0.0, 1.0, 0.0, 0.0, 1.0, 0.0, 1.0, 1.0, 0.0, 1.0, 0.0, 0.0, 1.0, 0.0, 1.0, 1.0, 0.0, 1.0, 0.0, 0.0, 1.0, 0.0, 1.0, 1.0, 0.0, 1.0, 0.0, 0.0, 1.0, 0.0, 1.0, 1.0, 0.0, 1.0, 0.0, 0.0, 1.0, 0.0, 1.0, 1.0, 0.0, 1.0, 0.0, 0.0, 1.0, 0.0, 1.0, 1.0, 0.0, 1.0, 0.0, 0.0, 1.0, 0.0, 1.0, 1.0, 0.0, 1.0, 0.0, 0.0, 1.0, 0.0, 1.0, 1.0, 0.0, 1.0, 0.0, 0.0, 1.0, 0.0, 1.0, 1.0, 0.0, 1.0, 0.0, 0.0, 1.0, 0.0, 1.0, 1.0, 0.0, 1.0, 0.0, 0.0, 1.0, 0.0, 1.0, 1.0, 0.0, 1.0, 0.0, 0.0, 1.0, 0.0, 1.0, 1.0, 0.0, 1.0, 0.0, 0.0, 1.0, 0.0, 1.0, 1.0, 0.0, 1.0, 0.0, 0.0, 1.0, 0.0, 1.0, 1.0, 0.0, 1.0, 0.0, 0.0, 1.0, 0.0, 1.0, 1.0, 0.0, 1.0, 0.0, 0.0, 1.0, 0.0, 1.0, 1.0, 0.0, 1.0, 0.0, 0.0, 1.0, 0.0, 1.0, 1.0, 0.0, 1.0, 0.0, 0.0, 1.0, 0.0, 1.0, 1.0, 0.0, 1.0, 0.0, 0.0, 1.0, 0.0, 1.0, 1.0, 0.0, 1.0, 0.0, 0.0, 1.0, 0.0, 1.0, 1.0, 0.0, 1.0, 0.0, 0.0, 1.0, 0.0, 1.0, 1.0, 0.0, 1.0, 0.0, 0.0, 1.0, 0.0, 1.0, 1.0, 0.0, 1.0, 0.0, 0.0, 1.0, 0.0, 1.0, 1.0, 0.0, 1.0, 0.0, 0.0, 1.0, 0.0, 1.0, 1.0, 0.0, 1.0, 0.0, 0.0, 1.0, 0.0, 1.0, 1.0, 0.0, 1.0, 0.0, 0.0, 1.0, 0.0, 1.0, 1.0, 0.0, 1.0, 0.0, 0.0, 1.0, 0.0, 1.0, 1.0, 0.0, 1.0, 0.0, 0.0, 1.0, 0.0, 1.0, 1.0, 0.0, 1.0, 0.0, 0.0, 1.0, 0.0, 1.0, 1.0, 0.0, 1.0, 0.0, 0.0, 1.0, 0.0, 1.0, 1.0, 0.0, 1.0, 0.0, 0.0, 1.0, 0.0, 1.0, 1.0, 0.0, 1.0, 0.0, 0.0, 1.0, 0.0, 1.0, 1.0, 0.0, 1.0, 0.0, 0.0, 1.0, 0.0, 1.0, 1.0, 0.0, 1.0, 0.0, 0.0, 1.0, 0.0, 1.0, 1.0, 0.0, 1.0, 0.0, 0.0, 1.0, 0.0, 1.0, 1.0, 0.0, 1.0, 0.0, 0.0, 1.0, 0.0, 1.0, 1.0, 0.0, 1.0, 0.0, 0.0, 1.0, 0.0, 1.0, 1.0, 0.0, 1.0, 0.0, 0.0, 1.0, 0.0, 1.0, 1.0, 0.0, 1.0, 0.0, 0.0, 1.0, 0.0, 1.0, 1.0, 0.0, 1.0, 0.0, 0.0, 1.0, 0.0, 1.0, 1.0, 0.0, 1.0, 0.0, 0.0, 1.0, 0.0, 1.0, 1.0, 0.0, 1.0, 0.0, 0.0, 1.0, 0.0, 1.0, 1.0, 0.0, 1.0, 0.0, 0.0, 1.0, 0.0, 1.0, 1.0, 0.0, 1.0, 0.0, 0.0, 1.0, 0.0, 1.0, 1.0, 0.0, 1.0, 0.0, 0.0, 1.0, 0.0, 1.0, 1.0, 0.0, 1.0, 0.0, 0.0, 1.0, 0.0, 1.0, 1.0, 0.0, 1.0, 0.0, 0.0, 1.0, 0.0, 1.0, 1.0, 0.0, 1.0, 0.0, 0.0, 1.0, 0.0, 1.0, 1.0, 0.0, 1.0, 0.0, 0.0, 1.0, 0.0, 1.0, 1.0, 0.0, 1.0, 0.0, 0.0, 1.0, 0.0, 1.0, 1.0, 0.0, 1.0, 0.0, 0.0, 1.0, 0.0, 1.0, 1.0, 0.0, 1.0, 0.0, 0.0, 1.0, 0.0, 1.0, 1.0, 0.0, 1.0, 0.0, 0.0, 1.0, 0.0, 1.0, 1.0, 0.0, 1.0, 0.0, 0.0, 1.0, 0.0, 1.0, 1.0, 0.0, 1.0, 0.0, 0.0, 1.0, 0.0, 1.0, 1.0, 0.0, 1.0, 0.0, 0.0, 1.0, 0.0, 1.0, 1.0, 0.0, 1.0, 0.0, 0.0, 1.0, 0.0, 1.0, 1.0, 0.0, 1.0, 0.0, 0.0, 1.0, 0.0, 1.0, 1.0, 0.0, 1.0, 0.0, 0.0, 1.0, 0.0, 1.0, 1.0, 0.0, 1.0, 0.0, 0.0, 1.0, 0.0, 1.0, 1.0, 0.0, 1.0, 0.0, 0.0, 1.0, 0.0, 1.0, 1.0, 0.0, 1.0, 0.0, 0.0, 1.0, 0.0, 1.0, 1.0, 0.0, 1.0, 0.0, 0.0, 1.0, 0.0, 1.0, 1.0, 0.0, 1.0, 0.0, 0.0, 1.0, 0.0, 1.0, 1.0, 0.0, 1.0, 0.0, 0.0, 1.0, 0.0, 1.0, 1.0, 0.0, 1.0, 0.0, 0.0, 1.0, 0.0, 1.0, 1.0, 0.0, 1.0, 0.0, 0.0, 1.0, 0.0, 1.0, 1.0, 0.0, 1.0, 0.0, 0.0, 1.0, 0.0, 1.0, 1.0, 0.0, 1.0, 0.0, 0.0, 1.0, 0.0, 1.0, 1.0, 0.0, 1.0, 0.0, 0.0, 1.0, 0.0, 1.0, 1.0, 0.0, 1.0, 0.0, 0.0, 1.0, 0.0, 1.0, 1.0, 0.0, 1.0, 0.0, 0.0, 1.0, 0.0, 1.0, 1.0, 0.0, 1.0, 0.0, 0.0, 1.0, 0.0, 1.0, 1.0, 0.0, 1.0, 0.0, 0.0, 1.0, 0.0, 1.0, 1.0, 0.0, 1.0, 0.0, 0.0, 1.0, 0.0, 1.0, 1.0, 0.0, 1.0, 0.0, 0.0, 1.0, 0.0, 1.0, 1.0, 0.0, 1.0, 0.0, 0.0, 1.0, 0.0, 1.0, 1.0, 0.0, 1.0, 0.0, 0.0, 1.0, 0.0, 1.0, 1.0, 0.0, 1.0, 0.0, 0.0, 1.0, 0.0, 1.0, 1.0, 0.0, 1.0, 0.0, 0.0, 1.0, 0.0, 1.0, 1.0, 0.0, 1.0, 0.0, 0.0, 1.0, 0.0, 1.0, 1.0, 0.0, 1.0, 0.0, 0.0, 1.0, 0.0, 1.0, 1.0, 0.0, 1.0, 0.0, 0.0, 1.0, 0.0, 1.0, 1.0, 0.0, 1.0, 0.0, 0.0, 1.0, 0.0, 1.0, 1.0, 0.0, 1.0, 0.0, 0.0, 1.0, 0.0, 1.0, 1.0, 0.0, 1.0, 0.0, 0.0, 1.0, 0.0, 1.0, 1.0, 0.0, 1.0, 0.0, 0.0, 1.0, 0.0, 1.0, 1.0, 0.0, 1.0, 0.0, 0.0, 1.0, 0.0, 1.0, 1.0, 0.0, 1.0, 0.0, 0.0, 1.0, 0.0, 1.0, 1.0, 0.0, 1.0, 0.0, 0.0, 1.0, 0.0, 1.0, 1.0, 0.0, 1.0, 0.0, 0.0, 1.0, 0.0, 1.0, 1.0, 0.0, 1.0, 0.0, 0.0, 1.0, 0.0, 1.0, 1.0, 0.0, 1.0, 0.0, 0.0, 1.0, 0.0, 1.0, 1.0, 0.0, 1.0, 0.0, 0.0, 1.0, 0.0, 1.0, 1.0, 0.0, 1.0, 0.0, 0.0, 1.0, 0.0, 1.0, 1.0, 0.0, 1.0, 0.0, 0.0, 1.0, 0.0, 1.0, 1.0, 0.0, 1.0, 0.0, 0.0, 1.0, 0.0, 1.0, 1.0, 0.0, 1.0, 0.0, 0.0, 1.0, 0.0, 1.0, 1.0, 0.0, 1.0, 0.0, 0.0, 1.0, 0.0, 1.0, 1.0, 0.0, 1.0, 0.0, 0.0, 1.0, 0.0, 1.0, 1.0, 0.0, 1.0, 0.0, 0.0, 1.0, 0.0, 1.0, 1.0, 0.0, 1.0, 0.0, 0.0, 1.0, 0.0, 1.0, 1.0, 0.0, 1.0, 0.0, 0.0, 1.0, 0.0, 1.0, 1.0, 0.0, 1.0, 0.0, 0.0, 1.0, 0.0, 1.0, 1.0, 0.0, 1.0, 0.0, 0.0, 1.0, 0.0, 1.0, 1.0, 0.0, 1.0, 0.0, 0.0, 1.0, 0.0, 1.0, 1.0, 0.0, 1.0, 0.0, 0.0, 1.0, 0.0, 1.0, 1.0, 0.0, 1.0, 0.0, 0.0, 1.0, 0.0, 1.0, 1.0, 0.0, 1.0, 0.0, 0.0, 1.0, 0.0, 1.0, 1.0, 0.0, 1.0, 0.0, 0.0, 1.0, 0.0, 1.0, 1.0, 0.0, 1.0, 0.0, 0.0, 1.0, 0.0, 1.0, 1.0, 0.0, 1.0, 0.0, 0.0, 1.0, 0.0, 1.0, 1.0, 0.0, 1.0, 0.0, 0.0, 1.0, 0.0, 1.0, 1.0, 0.0, 1.0, 0.0, 0.0, 1.0, 0.0, 1.0, 1.0, 0.0, 1.0, 0.0, 0.0, 1.0, 0.0, 1.0, 1.0, 0.0, 1.0, 0.0, 0.0, 1.0, 0.0, 1.0, 1.0, 0.0, 1.0, 0.0, 0.0, 1.0, 0.0, 1.0, 1.0, 0.0, 1.0, 0.0, 0.0, 1.0, 0.0, 1.0, 1.0, 0.0, 1.0, 0.0, 0.0, 1.0, 0.0, 1.0, 1.0, 0.0, 1.0, 0.0, 0.0, 1.0, 0.0, 1.0, 1.0, 0.0, 1.0, 0.0, 0.0, 1.0, 0.0, 1.0, 1.0, 0.0, 1.0, 0.0, 0.0, 1.0, 0.0, 1.0, 1.0, 0.0, 1.0, 0.0, 0.0, 1.0, 0.0, 1.0, 1.0, 0.0, 1.0, 0.0, 0.0, 1.0, 0.0, 1.0, 1.0, 0.0, 1.0, 0.0, 0.0, 1.0, 0.0, 1.0, 1.0, 0.0, 1.0, 0.0, 0.0, 1.0, 0.0, 1.0, 1.0, 0.0, 1.0, 0.0, 0.0, 1.0, 0.0, 1.0, 1.0, 0.0, 1.0, 0.0, 0.0, 1.0, 0.0, 1.0, 1.0, 0.0, 1.0, 0.0, 0.0, 1.0, 0.0, 1.0, 1.0, 0.0, 1.0, 0.0, 0.0, 1.0, 0.0, 1.0, 1.0, 0.0, 1.0, 0.0, 0.0, 1.0, 0.0, 1.0, 1.0, 0.0, 1.0, 0.0, 0.0, 1.0, 0.0, 1.0, 1.0, 0.0, 1.0, 0.0, 0.0, 1.0, 0.0, 1.0, 1.0, 0.0, 1.0, 0.0, 0.0, 1.0, 0.0, 1.0, 1.0, 0.0, 1.0, 0.0, 0.0, 1.0, 0.0, 1.0, 1.0, 0.0, 1.0, 0.0, 0.0, 1.0, 0.0, 1.0, 1.0, 0.0, 1.0, 0.0, 0.0, 1.0, 0.0, 1.0, 1.0, 0.0, 1.0, 0.0, 0.0, 1.0, 0.0, 1.0, 1.0, 0.0, 1.0, 0.0, 0.0, 1.0, 0.0, 1.0, 1.0, 0.0, 1.0, 0.0, 0.0, 1.0, 0.0, 1.0, 1.0, 0.0, 1.0, 0.0, 0.0, 1.0, 0.0, 1.0, 1.0, 0.0, 1.0, 0.0, 0.0, 1.0, 0.0, 1.0, 1.0, 0.0, 1.0, 0.0, 0.0, 1.0, 0.0, 1.0, 1.0, 0.0, 1.0, 0.0, 0.0, 1.0, 0.0, 1.0, 1.0, 0.0, 1.0, 0.0, 0.0, 1.0, 0.0, 1.0, 1.0, 0.0, 1.0, 0.0, 0.0, 1.0, 0.0, 1.0, 1.0, 0.0, 1.0, 0.0, 0.0, 1.0, 0.0, 1.0, 1.0, 0.0, 1.0, 0.0, 0.0, 1.0, 0.0, 1.0, 1.0, 0.0, 1.0, 0.0, 0.0, 1.0, 0.0, 1.0, 1.0, 0.0, 1.0, 0.0, 0.0, 1.0, 0.0, 1.0, 1.0, 0.0, 1.0, 0.0, 0.0, 1.0, 0.0, 1.0, 1.0, 0.0, 1.0, 0.0, 0.0, 1.0, 0.0, 1.0, 1.0, 0.0, 1.0, 0.0, 0.0, 1.0, 0.0, 1.0, 1.0, 0.0, 1.0, 0.0, 0.0, 1.0, 0.0, 1.0, 1.0, 0.0, 1.0, 0.0, 0.0, 1.0, 0.0, 1.0, 1.0, 0.0, 1.0, 0.0, 0.0, 1.0, 0.0, 1.0, 1.0, 0.0, 1.0, 0.0, 0.0, 1.0, 0.0, 1.0, 1.0, 0.0, 1.0, 0.0, 0.0, 1.0, 0.0, 1.0, 1.0, 0.0, 1.0, 0.0, 0.0, 1.0, 0.0, 1.0, 1.0, 0.0, 1.0, 0.0, 0.0, 1.0, 0.0, 1.0, 1.0, 0.0, 1.0, 0.0, 0.0, 1.0, 0.0, 1.0, 1.0, 0.0, 1.0, 0.0, 0.0, 1.0, 0.0, 1.0, 1.0, 0.0, 1.0, 0.0, 0.0, 1.0, 0.0, 1.0, 1.0, 0.0, 1.0, 0.0, 0.0, 1.0, 0.0, 1.0, 1.0, 0.0, 1.0, 0.0, 0.0, 1.0, 0.0, 1.0, 1.0, 0.0, 1.0, 0.0, 0.0, 1.0, 0.0, 1.0, 1.0, 0.0, 1.0, 0.0, 0.0, 1.0, 0.0, 1.0, 1.0, 0.0, 1.0, 0.0, 0.0, 1.0, 0.0, 1.0, 1.0, 0.0, 1.0, 0.0, 0.0, 1.0, 0.0, 1.0, 1.0, 0.0, 1.0, 0.0, 0.0, 1.0, 0.0, 1.0, 1.0, 0.0, 1.0, 0.0, 0.0, 1.0, 0.0, 1.0, 1.0, 0.0, 1.0, 0.0, 0.0, 1.0, 0.0, 1.0, 1.0, 0.0, 1.0, 0.0, 0.0, 1.0, 0.0, 1.0, 1.0, 0.0, 1.0, 0.0, 0.0, 1.0, 0.0, 1.0, 1.0, 0.0, 1.0, 0.0, 0.0, 1.0, 0.0, 1.0, 1.0, 0.0, 1.0, 0.0, 0.0, 1.0, 0.0, 1.0, 1.0, 0.0, 1.0, 0.0, 0.0, 1.0, 0.0, 1.0, 1.0, 0.0, 1.0, 0.0, 0.0, 1.0, 0.0, 1.0, 1.0, 0.0, 1.0, 0.0, 0.0, 1.0, 0.0, 1.0, 1.0, 0.0, 1.0, 0.0, 0.0, 1.0, 0.0, 1.0, 1.0, 0.0, 1.0, 0.0, 0.0, 1.0, 0.0, 1.0, 1.0, 0.0, 1.0, 0.0, 0.0, 1.0, 0.0, 1.0, 1.0, 0.0, 1.0, 0.0, 0.0, 1.0, 0.0, 1.0, 1.0, 0.0, 1.0, 0.0, 0.0, 1.0, 0.0, 1.0, 1.0, 0.0, 1.0, 0.0, 0.0, 1.0, 0.0, 1.0, 1.0, 0.0, 1.0, 0.0, 0.0, 1.0, 0.0, 1.0, 1.0, 0.0, 1.0, 0.0, 0.0, 1.0, 0.0, 1.0, 1.0, 0.0, 1.0, 0.0, 0.0, 1.0, 0.0, 1.0, 1.0, 0.0, 1.0, 0.0, 0.0, 1.0, 0.0, 1.0, 1.0, 0.0, 1.0, 0.0, 0.0, 1.0, 0.0, 1.0, 1.0, 0.0, 1.0, 0.0, 0.0, 1.0, 0.0, 1.0, 1.0, 0.0, 1.0, 0.0, 0.0, 1.0, 0.0, 1.0, 1.0, 0.0, 1.0, 0.0, 0.0, 1.0, 0.0, 1.0, 1.0, 0.0, 1.0, 0.0, 0.0, 1.0, 0.0, 1.0, 1.0, 0.0, 1.0, 0.0, 0.0, 1.0, 0.0, 1.0, 1.0, 0.0, 1.0, 0.0, 0.0, 1.0, 0.0, 1.0, 1.0, 0.0, 1.0, 0.0, 0.0, 1.0, 0.0, 1.0, 1.0, 0.0, 1.0, 0.0, 0.0, 1.0, 0.0, 1.0, 1.0, 0.0, 1.0, 0.0, 0.0, 1.0, 0.0, 1.0, 1.0, 0.0, 1.0, 0.0, 0.0, 1.0, 0.0, 1.0, 1.0, 0.0, 1.0, 0.0, 0.0, 1.0, 0.0, 1.0, 1.0, 0.0, 1.0, 0.0, 0.0, 1.0, 0.0, 1.0, 1.0, 0.0, 1.0, 0.0, 0.0, 1.0, 0.0, 1.0, 1.0, 0.0, 1.0, 0.0, 0.0, 1.0, 0.0, 1.0, 1.0, 0.0, 1.0, 0.0, 0.0, 1.0, 0.0, 1.0, 1.0, 0.0, 1.0, 0.0, 0.0, 1.0, 0.0, 1.0, 1.0, 0.0, 1.0, 0.0, 0.0, 1.0, 0.0, 1.0, 1.0, 0.0, 1.0, 0.0, 0.0, 1.0, 0.0, 1.0, 1.0, 0.0, 1.0, 0.0, 0.0, 1.0, 0.0, 1.0, 1.0, 0.0, 1.0, 0.0, 0.0, 1.0, 0.0, 1.0, 1.0, 0.0, 1.0, 0.0, 0.0, 1.0, 0.0, 1.0, 1.0, 0.0, 1.0, 0.0, 0.0, 1.0, 0.0, 1.0, 1.0, 0.0, 1.0, 0.0, 0.0, 1.0, 0.0, 1.0, 1.0, 0.0, 1.0, 0.0, 0.0, 1.0, 0.0, 1.0, 1.0, 0.0, 1.0, 0.0, 0.0, 1.0, 0.0, 1.0, 1.0, 0.0, 1.0, 0.0, 0.0, 1.0, 0.0, 1.0, 1.0, 0.0, 1.0, 0.0, 0.0, 1.0, 0.0, 1.0, 1.0, 0.0, 1.0, 0.0, 0.0, 1.0, 0.0, 1.0, 1.0, 0.0, 1.0, 0.0, 0.0, 1.0, 0.0, 1.0, 1.0, 0.0, 1.0, 0.0, 0.0, 1.0, 0.0, 1.0, 1.0, 0.0, 1.0, 0.0, 0.0, 1.0, 0.0, 1.0, 1.0, 0.0, 1.0, 0.0, 0.0, 1.0, 0.0, 1.0, 1.0, 0.0, 1.0, 0.0, 0.0, 1.0, 0.0, 1.0, 1.0, 0.0, 1.0, 0.0, 0.0, 1.0, 0.0, 1.0, 1.0, 0.0, 1.0, 0.0, 0.0, 1.0, 0.0, 1.0, 1.0, 0.0, 1.0, 0.0, 0.0, 1.0, 0.0, 1.0, 1.0, 0.0, 1.0, 0.0, 0.0, 1.0, 0.0, 1.0, 1.0, 0.0, 1.0, 0.0, 0.0, 1.0, 0.0, 1.0, 1.0, 0.0, 1.0, 0.0, 0.0, 1.0, 0.0, 1.0, 1.0, 0.0, 1.0, 0.0, 0.0, 1.0, 0.0, 1.0, 1.0, 0.0, 1.0, 0.0, 0.0, 1.0, 0.0, 1.0, 1.0, 0.0, 1.0, 0.0, 0.0, 1.0, 0.0, 1.0, 1.0, 0.0, 1.0, 0.0, 0.0, 1.0, 0.0, 1.0, 1.0, 0.0, 1.0, 0.0, 0.0, 1.0, 0.0, 1.0, 1.0, 0.0, 1.0, 0.0, 0.0, 1.0, 0.0, 1.0, 1.0, 0.0, 1.0, 0.0, 0.0, 1.0, 0.0, 1.0, 1.0, 0.0, 1.0, 0.0, 0.0, 1.0, 0.0, 1.0, 1.0, 0.0, 1.0, 0.0, 0.0, 1.0, 0.0, 1.0, 1.0, 0.0, 1.0, 0.0, 0.0, 1.0, 0.0, 1.0, 1.0, 0.0, 1.0, 0.0, 0.0, 1.0, 0.0, 1.0, 1.0, 0.0, 1.0, 0.0, 0.0, 1.0, 0.0, 1.0, 1.0, 0.0, 1.0, 0.0, 0.0, 1.0, 0.0, 1.0, 1.0, 0.0, 1.0, 0.0, 0.0, 1.0, 0.0, 1.0, 1.0, 0.0, 1.0, 0.0, 0.0, 1.0, 0.0, 1.0, 1.0, 0.0, 1.0, 0.0, 0.0, 1.0, 0.0, 1.0, 1.0, 0.0, 1.0, 0.0, 0.0, 1.0, 0.0, 1.0, 1.0, 0.0, 1.0, 0.0, 0.0, 1.0, 0.0, 1.0, 1.0, 0.0, 1.0, 0.0, 0.0, 1.0, 0.0, 1.0, 1.0, 0.0, 1.0, 0.0, 0.0, 1.0, 0.0, 1.0, 1.0, 0.0, 1.0, 0.0, 0.0, 1.0, 0.0, 1.0, 1.0, 0.0, 1.0, 0.0, 0.0, 1.0, 0.0, 1.0, 1.0, 0.0, 1.0, 0.0, 0.0, 1.0, 0.0, 1.0, 1.0, 0.0, 1.0, 0.0, 0.0, 1.0, 0.0, 1.0, 1.0, 0.0, 1.0, 0.0, 0.0, 1.0, 0.0, 1.0, 1.0, 0.0, 1.0, 0.0, 0.0, 1.0, 0.0, 1.0, 1.0, 0.0, 1.0, 0.0, 0.0, 1.0, 0.0, 1.0, 1.0, 0.0, 1.0, 0.0, 0.0, 1.0, 0.0, 1.0, 1.0, 0.0, 1.0, 0.0, 0.0, 1.0, 0.0, 1.0, 1.0, 0.0, 1.0, 0.0, 0.0, 1.0, 0.0, 1.0, 1.0, 0.0, 1.0, 0.0, 0.0, 1.0, 0.0, 1.0, 1.0, 0.0, 1.0, 0.0, 0.0, 1.0, 0.0, 1.0, 1.0, 0.0, 1.0, 0.0, 0.0, 1.0, 0.0, 1.0, 1.0, 0.0, 1.0, 0.0, 0.0, 1.0, 0.0, 1.0, 1.0, 0.0, 1.0, 0.0, 0.0, 1.0, 0.0, 1.0, 1.0, 0.0, 1.0, 0.0, 0.0, 1.0, 0.0, 1.0, 1.0, 0.0, 1.0, 0.0, 0.0, 1.0, 0.0, 1.0, 1.0, 0.0, 1.0, 0.0, 0.0, 1.0, 0.0, 1.0, 1.0, 0.0, 1.0, 0.0, 0.0, 1.0, 0.0, 1.0, 1.0, 0.0, 1.0, 0.0, 0.0, 1.0, 0.0, 1.0, 1.0, 0.0, 1.0, 0.0, 0.0, 1.0, 0.0, 1.0, 1.0, 0.0, 1.0, 0.0, 0.0, 1.0, 0.0, 1.0, 1.0, 0.0, 1.0, 0.0, 0.0, 1.0, 0.0, 1.0, 1.0, 0.0, 1.0, 0.0, 0.0, 1.0, 0.0, 1.0, 1.0, 0.0, 1.0, 0.0, 0.0, 1.0, 0.0, 1.0, 1.0, 0.0, 1.0, 0.0, 0.0, 1.0, 0.0, 1.0, 1.0, 0.0, 1.0, 0.0, 0.0, 1.0, 0.0, 1.0, 1.0, 0.0, 1.0, 0.0, 0.0, 1.0, 0.0, 1.0, 1.0, 0.0, 1.0, 0.0, 0.0, 1.0, 0.0, 1.0, 1.0, 0.0, 1.0, 0.0, 0.0, 1.0, 0.0, 1.0, 1.0, 0.0, 1.0, 0.0, 0.0, 1.0, 0.0, 1.0, 1.0, 0.0, 1.0, 0.0, 0.0, 1.0, 0.0, 1.0, 1.0, 0.0, 1.0, 0.0, 0.0, 1.0, 0.0, 1.0, 1.0, 0.0, 1.0, 0.0, 0.0, 1.0, 0.0, 1.0, 1.0, 0.0, 1.0, 0.0, 0.0, 1.0, 0.0, 1.0, 1.0, 0.0, 1.0, 0.0, 0.0, 1.0, 0.0, 1.0, 1.0, 0.0, 1.0, 0.0, 0.0, 1.0, 0.0, 1.0, 1.0, 0.0, 1.0, 0.0, 0.0, 1.0, 0.0, 1.0, 1.0, 0.0, 1.0, 0.0, 0.0, 1.0, 0.0, 1.0, 1.0, 0.0, 1.0, 0.0, 0.0, 1.0, 0.0, 1.0, 1.0, 0.0, 1.0, 0.0, 0.0, 1.0, 0.0, 1.0, 1.0, 0.0, 1.0, 0.0, 0.0, 1.0, 0.0, 1.0, 1.0, 0.0, 1.0, 0.0, 0.0, 1.0, 0.0, 1.0, 1.0, 0.0, 1.0, 0.0, 0.0, 1.0, 0.0, 1.0, 1.0, 0.0, 1.0, 0.0, 0.0, 1.0, 0.0, 1.0, 1.0, 0.0, 1.0, 0.0, 0.0, 1.0, 0.0, 1.0, 1.0, 0.0, 1.0, 0.0, 0.0, 1.0, 0.0, 1.0, 1.0, 0.0, 1.0, 0.0, 0.0, 1.0, 0.0, 1.0, 1.0, 0.0, 1.0, 0.0, 0.0, 1.0, 0.0, 1.0, 1.0, 0.0, 1.0, 0.0, 0.0, 1.0, 0.0, 1.0, 1.0, 0.0, 1.0, 0.0, 0.0, 1.0, 0.0, 1.0, 1.0, 0.0, 1.0, 0.0, 0.0, 1.0, 0.0, 1.0, 1.0, 0.0, 1.0, 0.0, 0.0, 1.0, 0.0, 1.0, 1.0, 0.0, 1.0, 0.0, 0.0, 1.0, 0.0, 1.0, 1.0, 0.0, 1.0, 0.0, 0.0, 1.0, 0.0, 1.0, 1.0, 0.0, 1.0, 0.0, 0.0, 1.0, 0.0, 1.0, 1.0, 0.0, 1.0, 0.0, 0.0, 1.0, 0.0, 1.0, 1.0, 0.0, 1.0, 0.0, 0.0, 1.0, 0.0, 1.0, 1.0, 0.0, 1.0, 0.0, 0.0, 1.0, 0.0, 1.0, 1.0, 0.0, 1.0, 0.0, 0.0, 1.0, 0.0, 1.0, 1.0, 0.0, 1.0, 0.0, 0.0, 1.0, 0.0, 1.0, 1.0, 0.0, 1.0, 0.0, 0.0, 1.0, 0.0, 1.0, 1.0, 0.0, 1.0, 0.0, 0.0, 1.0, 0.0, 1.0, 1.0, 0.0, 1.0, 0.0, 0.0, 1.0, 0.0, 1.0, 1.0, 0.0, 1.0, 0.0, 0.0, 1.0, 0.0, 1.0, 1.0, 0.0, 1.0, 0.0, 0.0, 1.0, 0.0, 1.0, 1.0, 0.0, 1.0, 0.0, 0.0, 1.0, 0.0, 1.0, 1.0, 0.0, 1.0, 0.0, 0.0, 1.0, 0.0, 1.0, 1.0, 0.0, 1.0, 0.0, 0.0, 1.0, 0.0, 1.0, 1.0, 0.0, 1.0, 0.0, 0.0, 1.0, 0.0, 1.0, 1.0, 0.0, 1.0, 0.0, 0.0, 1.0, 0.0, 1.0, 1.0, 0.0, 1.0, 0.0, 0.0, 1.0, 0.0, 1.0, 1.0, 0.0, 1.0, 0.0, 0.0, 1.0, 0.0, 1.0, 1.0, 0.0, 1.0, 0.0, 0.0, 1.0, 0.0, 1.0, 1.0, 0.0, 1.0, 0.0, 0.0, 1.0, 0.0, 1.0, 1.0, 0.0, 1.0, 0.0, 0.0, 1.0, 0.0, 1.0, 1.0, 0.0, 1.0, 0.0, 0.0, 1.0, 0.0, 1.0, 1.0, 0.0, 1.0, 0.0, 0.0, 1.0, 0.0, 1.0, 1.0, 0.0, 1.0, 0.0, 0.0, 1.0, 0.0, 1.0, 1.0, 0.0, 1.0, 0.0, 0.0, 1.0, 0.0, 1.0, 1.0, 0.0, 1.0, 0.0, 0.0, 1.0, 0.0, 1.0, 1.0, 0.0, 1.0, 0.0, 0.0, 1.0, 0.0, 1.0, 1.0, 0.0, 1.0, 0.0, 0.0, 1.0, 0.0, 1.0, 1.0, 0.0, 1.0, 0.0, 0.0, 1.0, 0.0, 1.0, 1.0, 0.0, 1.0, 0.0, 0.0, 1.0, 0.0, 1.0, 1.0, 0.0, 1.0, 0.0, 0.0, 1.0, 0.0, 1.0, 1.0, 0.0, 1.0, 0.0, 0.0, 1.0, 0.0, 1.0, 1.0, 0.0, 1.0, 0.0, 0.0, 1.0, 0.0, 1.0, 1.0, 0.0, 1.0, 0.0, 0.0, 1.0, 0.0, 1.0, 1.0, 0.0, 1.0, 0.0, 0.0, 1.0, 0.0, 1.0, 1.0, 0.0, 1.0, 0.0, 0.0, 1.0, 0.0, 1.0, 1.0, 0.0, 1.0, 0.0, 0.0, 1.0, 0.0, 1.0, 1.0, 0.0, 1.0, 0.0, 0.0, 1.0, 0.0, 1.0, 1.0, 0.0, 1.0, 0.0, 0.0, 1.0, 0.0, 1.0, 1.0, 0.0, 1.0, 0.0, 0.0, 1.0, 0.0, 1.0, 1.0, 0.0, 1.0, 0.0, 0.0, 1.0, 0.0, 1.0, 1.0, 0.0, 1.0, 0.0, 0.0, 1.0, 0.0, 1.0, 1.0, 0.0, 1.0, 0.0, 0.0, 1.0, 0.0, 1.0, 1.0, 0.0, 1.0, 0.0, 0.0, 1.0, 0.0, 1.0, 1.0, 0.0, 1.0, 0.0, 0.0, 1.0, 0.0, 1.0, 1.0, 0.0, 1.0, 0.0, 0.0, 1.0, 0.0, 1.0, 1.0, 0.0, 1.0, 0.0, 0.0, 1.0, 0.0, 1.0, 1.0, 0.0, 1.0, 0.0, 0.0, 1.0, 0.0, 1.0, 1.0, 0.0, 1.0, 0.0, 0.0, 1.0, 0.0, 1.0, 1.0, 0.0, 1.0, 0.0, 0.0, 1.0, 0.0, 1.0, 1.0, 0.0, 1.0, 0.0, 0.0, 1.0, 0.0, 1.0, 1.0, 0.0, 1.0, 0.0, 0.0, 1.0, 0.0, 1.0, 1.0, 0.0, 1.0, 0.0, 0.0, 1.0, 0.0, 1.0, 1.0, 0.0, 1.0, 0.0, 0.0, 1.0, 0.0, 1.0, 1.0, 0.0, 1.0, 0.0, 0.0, 1.0, 0.0, 1.0, 1.0, 0.0, 1.0, 0.0, 0.0, 1.0, 0.0, 1.0, 1.0, 0.0, 1.0, 0.0, 0.0, 1.0, 0.0, 1.0, 1.0, 0.0, 1.0, 0.0, 0.0, 1.0, 0.0, 1.0, 1.0, 0.0, 1.0, 0.0, 0.0, 1.0, 0.0, 1.0, 1.0, 0.0, 1.0, 0.0, 0.0, 1.0, 0.0, 1.0, 1.0, 0.0, 1.0, 0.0, 0.0, 1.0, 0.0, 1.0, 1.0, 0.0, 1.0, 0.0, 0.0, 1.0, 0.0, 1.0, 1.0, 0.0, 1.0, 0.0, 0.0, 1.0, 0.0, 1.0, 1.0, 0.0, 1.0, 0.0, 0.0, 1.0, 0.0, 1.0, 1.0, 0.0, 1.0, 0.0, 0.0, 1.0, 0.0, 1.0, 1.0, 0.0, 1.0, 0.0, 0.0, 1.0, 0.0, 1.0, 1.0, 0.0, 1.0, 0.0, 0.0, 1.0, 0.0, 1.0, 1.0, 0.0, 1.0, 0.0, 0.0, 1.0, 0.0, 1.0, 1.0, 0.0, 1.0, 0.0, 0.0, 1.0, 0.0, 1.0, 1.0, 0.0, 1.0, 0.0, 0.0, 1.0, 0.0, 1.0, 1.0, 0.0, 1.0, 0.0, 0.0, 1.0, 0.0, 1.0, 1.0, 0.0, 1.0, 0.0, 0.0, 1.0, 0.0, 1.0, 1.0, 0.0, 1.0, 0.0, 0.0, 1.0, 0.0, 1.0, 1.0, 0.0, 1.0, 0.0, 0.0, 1.0, 0.0, 1.0, 1.0, 0.0, 1.0, 0.0, 0.0, 1.0, 0.0, 1.0, 1.0, 0.0, 1.0, 0.0, 0.0, 1.0, 0.0, 1.0, 1.0, 0.0, 1.0, 0.0, 0.0, 1.0, 0.0, 1.0, 1.0, 0.0, 1.0])
me_cube.materials.append(mat_skin)
me_cube.use_remesh_preserve_volume = False
me_cube.use_remesh_preserve_attributes = False
me_cube.use_mirror_vertex_groups = False
me_cube.update()
me_circle = bpy.data.meshes.new('Circle')
me_circle.from_pydata([(-0.04071, 0.3238, -0.6211), (-0.1099, 0.3177, -0.6211), (-0.1728, 0.3008, -0.6211), (-0.224, 0.2765, -0.6211), (-0.2605, 0.2499, -0.6211), (-0.2822, 0.2264, -0.6211), (-0.292, 0.2102, -0.6211), (-0.2948, 0.2021, -0.6211), (-0.2951, 0.1996, -0.6211), (-0.2948, 0.197, -0.6211), (-0.292, 0.189, -0.6211), (-0.2822, 0.1727, -0.6211), (-0.2605, 0.1492, -0.6211), (-0.224, 0.1227, -0.6211), (-0.1728, 0.09836, -0.6211), (-0.1099, 0.08144, -0.6211), (-0.04071, 0.07539, -0.6211), (0.02853, 0.08144, -0.6211), (0.09138, 0.09836, -0.6211), (0.1426, 0.1227, -0.6211), (0.1791, 0.1492, -0.6211), (0.2008, 0.1727, -0.6211), (0.2106, 0.189, -0.6211), (0.2134, 0.197, -0.6211), (0.2136, 0.1996, -0.6211), (0.2134, 0.2021, -0.6211), (0.2106, 0.2102, -0.6211), (0.2008, 0.2264, -0.6211), (0.1791, 0.2499, -0.6211), (0.1426, 0.2765, -0.6211), (0.09138, 0.3008, -0.6211), (0.02853, 0.3177, -0.6211), (-0.04071, 1.167, 5.406), (-0.2568, 1.148, 5.406), (-0.4642, 1.092, 5.406), (-0.6549, 1.002, 5.406), (-0.8213, 0.8803, 5.406), (-0.9572, 0.7334, 5.406), (-1.058, 0.5666, 5.406), (-1.119, 0.3865, 5.406), (-1.14, 0.1996, 5.406), (-1.119, 0.01268, 5.406), (-1.058, -0.1675, 5.406), (-0.9572, -0.3343, 5.406), (-0.8213, -0.4812, 5.406), (-0.6549, -0.6024, 5.406), (-0.4642, -0.6928, 5.406), (-0.2568, -0.7487, 5.406), (-0.04071, -0.7676, 5.406), (0.1754, -0.7487, 5.406), (0.3828, -0.6928, 5.406), (0.5735, -0.6024, 5.406), (0.7399, -0.4812, 5.406), (0.8758, -0.3343, 5.406), (0.9762, -0.1675, 5.406), (1.038, 0.01268, 5.406), (1.059, 0.1996, 5.406), (1.038, 0.3865, 5.406), (0.9762, 0.5666, 5.406), (0.8758, 0.7334, 5.406), (0.7399, 0.8803, 5.406), (0.5735, 1.002, 5.406), (0.3828, 1.092, 5.406), (0.1754, 1.148, 5.406), (-0.27, 1.223, 5.406), (-0.04071, 1.243, 5.406), (-0.4905, 1.163, 5.406), (-0.6937, 1.067, 5.406), (-0.8718, 0.9371, 5.406), (-1.018, 0.7791, 5.406), (-1.127, 0.5987, 5.406), (-1.193, 0.4031, 5.406), (-1.216, 0.1996, 5.406), (-1.193, -0.003913, 5.406), (-1.127, -0.1996, 5.406), (-1.018, -0.3799, 5.406), (-0.8718, -0.538, 5.406), (-0.6937, -0.6677, 5.406), (-0.4905, -0.7641, 5.406), (-0.27, -0.8234, 5.406), (-0.04071, -0.8435, 5.406), (0.1886, -0.8234, 5.406), (0.4091, -0.7641, 5.406), (0.6123, -0.6677, 5.406), (0.7904, -0.538, 5.406), (0.9365, -0.3799, 5.406), (1.045, -0.1996, 5.406), (1.112, -0.003913, 5.406), (1.135, 0.1996, 5.406), (1.112, 0.4031, 5.406), (1.045, 0.5987, 5.406), (0.9365, 0.7791, 5.406), (0.7904, 0.9371, 5.406), (0.6123, 1.067, 5.406), (0.4091, 1.163, 5.406), (0.1886, 1.223, 5.406), (-0.2323, 1.04, 4.721), (-0.04071, 1.057, 4.721), (-0.4162, 0.9908, 4.721), (-0.5853, 0.9106, 4.721), (-0.7328, 0.8032, 4.721), (-0.8533, 0.6729, 4.721), (-0.9424, 0.525, 4.721), (-0.997, 0.3653, 4.721), (-1.015, 0.1996, 4.721), (-0.997, 0.03387, 4.721), (-0.9424, -0.1259, 4.721), (-0.8533, -0.2738, 4.721), (-0.7328, -0.404, 4.721), (-0.5853, -0.5115, 4.721), (-0.4162, -0.5917, 4.721), (-0.2323, -0.6412, 4.721), (-0.04071, -0.6579, 4.721), (0.1509, -0.6412, 4.721), (0.3348, -0.5917, 4.721), (0.5039, -0.5115, 4.721), (0.6514, -0.404, 4.721), (0.7719, -0.2738, 4.721), (0.861, -0.1259, 4.721), (0.9156, 0.03387, 4.721), (0.9339, 0.1996, 4.721), (0.9156, 0.3653, 4.721), (0.861, 0.525, 4.721), (0.7719, 0.6729, 4.721), (0.6514, 0.8032, 4.721), (0.5039, 0.9106, 4.721), (0.3348, 0.9908, 4.721), (0.1509, 1.04, 4.721), (-0.27, 1.223, -0.6211), (-0.04071, 1.243, -0.6211), (-0.4905, 1.163, -0.6211), (-0.6937, 1.067, -0.6211), (-0.8718, 0.9371, -0.6211), (-1.018, 0.7791, -0.6211), (-1.127, 0.5987, -0.6211), (-1.193, 0.4031, -0.6211), (-1.216, 0.1996, -0.6211), (-1.193, -0.003913, -0.6211), (-1.127, -0.1996, -0.6211), (-1.018, -0.3799, -0.6211), (-0.8718, -0.538, -0.6211), (-0.6937, -0.6677, -0.6211), (-0.4905, -0.7641, -0.6211), (-0.27, -0.8234, -0.6211), (-0.04071, -0.8435, -0.6211), (0.1886, -0.8234, -0.6211), (0.4091, -0.7641, -0.6211), (0.6123, -0.6677, -0.6211), (0.7904, -0.538, -0.6211), (0.9365, -0.3799, -0.6211), (1.045, -0.1996, -0.6211), (1.112, -0.003913, -0.6211), (1.135, 0.1996, -0.6211), (1.112, 0.4031, -0.6211), (1.045, 0.5987, -0.6211), (0.9365, 0.7791, -0.6211), (0.7904, 0.9371, -0.6211), (0.6123, 1.067, -0.6211), (0.4091, 1.163, -0.6211), (0.1886, 1.223, -0.6211), (-0.2484, 1.101, -0.6211), (-0.04071, 1.119, -0.6211), (-0.4477, 1.047, -0.6211), (-0.6304, 0.9604, -0.6211), (-0.7894, 0.8445, -0.6211), (-0.9188, 0.7046, -0.6211), (-1.014, 0.5464, -0.6211), (-1.072, 0.376, -0.6211), (-1.092, 0.1996, -0.6211), (-1.072, 0.02315, -0.6211), (-1.014, -0.1472, -0.6211), (-0.9188, -0.3055, -0.6211), (-0.7894, -0.4454, -0.6211), (-0.6304, -0.5612, -0.6211), (-0.4477, -0.6479, -0.6211), (-0.2484, -0.7015, -0.6211), (-0.04071, -0.7197, -0.6211), (0.167, -0.7015, -0.6211), (0.3663, -0.6479, -0.6211), (0.549, -0.5612, -0.6211), (0.708, -0.4454, -0.6211), (0.8374, -0.3055, -0.6211), (0.9327, -0.1472, -0.6211), (0.991, 0.02315, -0.6211), (1.011, 0.1996, -0.6211), (0.991, 0.376, -0.6211), (0.9327, 0.5464, -0.6211), (0.8374, 0.7046, -0.6211), (0.708, 0.8445, -0.6211), (0.549, 0.9604, -0.6211), (0.3663, 1.047, -0.6211), (0.167, 1.101, -0.6211), (-0.2169, 0.9222, -0.6211), (-0.04071, 0.9376, -0.6211), (-0.385, 0.877, -0.6211), (-0.5378, 0.8045, -0.6211), (-0.6689, 0.709, -0.6211), (-0.7738, 0.5956, -0.6211), (-0.8496, 0.4698, -0.6211), (-0.8952, 0.3364, -0.6211), (-0.9104, 0.1996, -0.6211), (-0.8952, 0.06277, -0.6211), (-0.8496, -0.07061, -0.6211), (-0.7738, -0.1965, -0.6211), (-0.6689, -0.3099, -0.6211), (-0.5378, -0.4054, -0.6211), (-0.385, -0.4778, -0.6211), (-0.2169, -0.5231, -0.6211), (-0.04071, -0.5385, -0.6211), (0.1355, -0.5231, -0.6211), (0.3036, -0.4778, -0.6211), (0.4564, -0.4054, -0.6211), (0.5875, -0.3099, -0.6211), (0.6923, -0.1965, -0.6211), (0.7682, -0.07061, -0.6211), (0.8137, 0.06277, -0.6211), (0.8289, 0.1996, -0.6211), (0.8137, 0.3364, -0.6211), (0.7682, 0.4698, -0.6211), (0.6923, 0.5956, -0.6211), (0.5875, 0.709, -0.6211), (0.4564, 0.8045, -0.6211), (0.3036, 0.877, -0.6211), (0.1355, 0.9222, -0.6211), (-0.1913, 0.7775, -0.6211), (-0.04071, 0.7907, -0.6211), (-0.3342, 0.739, -0.6211), (-0.4627, 0.6781, -0.6211), (-0.5712, 0.5991, -0.6211), (-0.6561, 0.5073, -0.6211), (-0.7161, 0.4076, -0.6211), (-0.7515, 0.3042, -0.6211), (-0.7631, 0.1996, -0.6211), (-0.7515, 0.0949, -0.6211), (-0.7161, -0.008477, -0.6211), (-0.6561, -0.1081, -0.6211), (-0.5712, -0.2, -0.6211), (-0.4627, -0.279, -0.6211), (-0.3342, -0.3399, -0.6211), (-0.1913, -0.3784, -0.6211), (-0.04071, -0.3915, -0.6211), (0.1099, -0.3784, -0.6211), (0.2528, -0.3399, -0.6211), (0.3813, -0.279, -0.6211), (0.4897, -0.2, -0.6211), (0.5747, -0.1081, -0.6211), (0.6347, -0.008477, -0.6211), (0.67, 0.0949, -0.6211), (0.6816, 0.1996, -0.6211), (0.67, 0.3042, -0.6211), (0.6347, 0.4076, -0.6211), (0.5747, 0.5073, -0.6211), (0.4897, 0.5991, -0.6211), (0.3813, 0.6781, -0.6211), (0.2528, 0.739, -0.6211), (0.1099, 0.7775, -0.6211), (-0.1643, 0.6247, -0.6211), (-0.04071, 0.6355, -0.6211), (-0.2806, 0.5934, -0.6211), (-0.3834, 0.5446, -0.6211), (-0.4679, 0.4831, -0.6211), (-0.5319, 0.4139, -0.6211), (-0.5752, 0.342, -0.6211), (-0.5997, 0.2703, -0.6211), (-0.6075, 0.1996, -0.6211), (-0.5997, 0.1288, -0.6211), (-0.5752, 0.05714, -0.6211), (-0.5319, -0.01479, -0.6211), (-0.4679, -0.08392, -0.6211), (-0.3834, -0.1455, -0.6211), (-0.2806, -0.1943, -0.6211), (-0.1643, -0.2256, -0.6211), (-0.04071, -0.2364, -0.6211), (0.08283, -0.2256, -0.6211), (0.1992, -0.1943, -0.6211), (0.302, -0.1455, -0.6211), (0.3865, -0.08392, -0.6211), (0.4504, -0.01479, -0.6211), (0.4938, 0.05714, -0.6211), (0.5183, 0.1288, -0.6211), (0.5261, 0.1996, -0.6211), (0.5183, 0.2703, -0.6211), (0.4938, 0.342, -0.6211), (0.4504, 0.4139, -0.6211), (0.3865, 0.4831, -0.6211), (0.302, 0.5446, -0.6211), (0.1992, 0.5934, -0.6211), (0.08283, 0.6247, -0.6211), (-0.1327, 0.4463, -0.6211), (-0.04071, 0.4544, -0.6211), (-0.218, 0.4234, -0.6211), (-0.2908, 0.3888, -0.6211), (-0.3474, 0.3476, -0.6211), (-0.3868, 0.305, -0.6211), (-0.4106, 0.2654, -0.6211), (-0.4225, 0.2307, -0.6211), (-0.426, 0.1996, -0.6211), (-0.4225, 0.1684, -0.6211), (-0.4106, 0.1337, -0.6211), (-0.3868, 0.09417, -0.6211), (-0.3474, 0.05157, -0.6211), (-0.2908, 0.01032, -0.6211), (-0.218, -0.02423, -0.6211), (-0.1327, -0.04718, -0.6211), (-0.04071, -0.05522, -0.6211), (0.05128, -0.04718, -0.6211), (0.1365, -0.02423, -0.6211), (0.2094, 0.01032, -0.6211), (0.266, 0.05157, -0.6211), (0.3054, 0.09417, -0.6211), (0.3292, 0.1337, -0.6211), (0.3411, 0.1684, -0.6211), (0.3445, 0.1996, -0.6211), (0.3411, 0.2307, -0.6211), (0.3292, 0.2654, -0.6211), (0.3054, 0.305, -0.6211), (0.266, 0.3476, -0.6211), (0.2094, 0.3888, -0.6211), (0.1365, 0.4234, -0.6211), (0.05128, 0.4463, -0.6211), (-0.27, 1.223, 6.005), (-0.04071, 1.243, 6.005), (-0.4905, 1.163, 6.005), (-0.6937, 1.067, 6.005), (-0.8718, 0.9371, 6.005), (-1.018, 0.7791, 6.005), (-1.127, 0.5987, 6.005), (-1.193, 0.4031, 6.005), (-1.216, 0.1996, 6.005), (-1.193, -0.003913, 6.005), (-1.127, -0.1996, 6.005), (-1.018, -0.3799, 6.005), (-0.8718, -0.538, 6.005), (-0.6937, -0.6677, 6.005), (-0.4905, -0.7641, 6.005), (-0.27, -0.8234, 6.005), (-0.04071, -0.8435, 6.005), (0.1886, -0.8234, 6.005), (0.4091, -0.7641, 6.005), (0.6123, -0.6677, 6.005), (0.7904, -0.538, 6.005), (0.9365, -0.3799, 6.005), (1.045, -0.1996, 6.005), (1.112, -0.003913, 6.005), (1.135, 0.1996, 6.005), (1.112, 0.4031, 6.005), (1.045, 0.5987, 6.005), (0.9365, 0.7791, 6.005), (0.7904, 0.9371, 6.005), (0.6123, 1.067, 6.005), (0.4091, 1.163, 6.005), (0.1886, 1.223, 6.005), (-0.2568, 1.148, 6.005), (-0.04071, 1.167, 6.005), (-0.4642, 1.092, 6.005), (-0.6549, 1.002, 6.005), (-0.8213, 0.8803, 6.005), (-0.9572, 0.7334, 6.005), (-1.058, 0.5666, 6.005), (-1.119, 0.3865, 6.005), (-1.14, 0.1996, 6.005), (-1.119, 0.01268, 6.005), (-1.058, -0.1675, 6.005), (-0.9572, -0.3343, 6.005), (-0.8213, -0.4812, 6.005), (-0.6549, -0.6024, 6.005), (-0.4642, -0.6928, 6.005), (-0.2568, -0.7487, 6.005), (-0.04071, -0.7676, 6.005), (0.1754, -0.7487, 6.005), (0.3828, -0.6928, 6.005), (0.5735, -0.6024, 6.005), (0.7399, -0.4812, 6.005), (0.8758, -0.3343, 6.005), (0.9762, -0.1675, 6.005), (1.038, 0.01268, 6.005), (1.059, 0.1996, 6.005), (1.038, 0.3865, 6.005), (0.9762, 0.5666, 6.005), (0.8758, 0.7334, 6.005), (0.7399, 0.8803, 6.005), (0.5735, 1.002, 6.005), (0.3828, 1.092, 6.005), (0.1754, 1.148, 6.005)], [], [(1, 0, 31, 30, 29, 28, 27, 26, 25, 24, 23, 22, 21, 20, 19, 18, 17, 16, 15, 14, 13, 12, 11, 10, 9, 8, 7, 6, 5, 4, 3, 2), (47, 48, 112, 111), (144, 145, 81, 80), (131, 132, 68, 67), (158, 159, 95, 94), (145, 146, 82, 81), (132, 133, 69, 68), (159, 129, 65, 95), (146, 147, 83, 82), (133, 134, 70, 69), (147, 148, 84, 83), (134, 135, 71, 70), (148, 149, 85, 84), (135, 136, 72, 71), (149, 150, 86, 85), (136, 137, 73, 72), (150, 151, 87, 86), (137, 138, 74, 73), (151, 152, 88, 87), (138, 139, 75, 74), (152, 153, 89, 88), (139, 140, 76, 75), (153, 154, 90, 89), (140, 141, 77, 76), (154, 155, 91, 90), (141, 142, 78, 77), (129, 128, 64, 65), (155, 156, 92, 91), (142, 143, 79, 78), (128, 130, 66, 64), (156, 157, 93, 92), (143, 144, 80, 79), (130, 131, 67, 66), (157, 158, 94, 93), (45, 44, 364, 365), (87, 88, 344, 343), (44, 43, 363, 364), (86, 87, 343, 342), (43, 42, 362, 363), (85, 86, 342, 341), (42, 41, 361, 362), (84, 85, 341, 340), (41, 40, 360, 361), (83, 84, 340, 339), (40, 39, 359, 360), (82, 83, 339, 338), (39, 38, 358, 359), (81, 82, 338, 337), (38, 37, 357, 358), (32, 63, 383, 353), (80, 81, 337, 336), (37, 36, 356, 357), (63, 62, 382, 383), (79, 80, 336, 335), (36, 35, 355, 356), (62, 61, 381, 382), (78, 79, 335, 334), (35, 34, 354, 355), (61, 60, 380, 381), (77, 78, 334, 333), (34, 33, 352, 354), (60, 59, 379, 380), (76, 77, 333, 332), (33, 32, 353, 352), (59, 58, 378, 379), (75, 76, 332, 331), (96, 98, 99, 100, 101, 102, 103, 104, 105, 106, 107, 108, 109, 110, 111, 112, 113, 114, 115, 116, 117, 118, 119, 120, 121, 122, 123, 124, 125, 126, 127, 97), (34, 35, 99, 98), (61, 62, 126, 125), (48, 49, 113, 112), (35, 36, 100, 99), (62, 63, 127, 126), (49, 50, 114, 113), (36, 37, 101, 100), (63, 32, 97, 127), (50, 51, 115, 114), (37, 38, 102, 101), (51, 52, 116, 115), (38, 39, 103, 102), (52, 53, 117, 116), (39, 40, 104, 103), (53, 54, 118, 117), (40, 41, 105, 104), (54, 55, 119, 118), (41, 42, 106, 105), (55, 56, 120, 119), (42, 43, 107, 106), (56, 57, 121, 120), (43, 44, 108, 107), (57, 58, 122, 121), (44, 45, 109, 108), (58, 59, 123, 122), (45, 46, 110, 109), (32, 33, 96, 97), (59, 60, 124, 123), (46, 47, 111, 110), (33, 34, 98, 96), (60, 61, 125, 124), (161, 160, 128, 129), (160, 162, 130, 128), (162, 163, 131, 130), (163, 164, 132, 131), (164, 165, 133, 132), (165, 166, 134, 133), (166, 167, 135, 134), (167, 168, 136, 135), (168, 169, 137, 136), (169, 170, 138, 137), (170, 171, 139, 138), (171, 172, 140, 139), (172, 173, 141, 140), (173, 174, 142, 141), (174, 175, 143, 142), (175, 176, 144, 143), (176, 177, 145, 144), (177, 178, 146, 145), (178, 179, 147, 146), (179, 180, 148, 147), (180, 181, 149, 148), (181, 182, 150, 149), (182, 183, 151, 150), (183, 184, 152, 151), (184, 185, 153, 152), (185, 186, 154, 153), (186, 187, 155, 154), (187, 188, 156, 155), (188, 189, 157, 156), (189, 190, 158, 157), (190, 191, 159, 158), (191, 161, 129, 159), (193, 192, 160, 161), (192, 194, 162, 160), (194, 195, 163, 162), (195, 196, 164, 163), (196, 197, 165, 164), (197, 198, 166, 165), (198, 199, 167, 166), (199, 200, 168, 167), (200, 201, 169, 168), (201, 202, 170, 169), (202, 203, 171, 170), (203, 204, 172, 171), (204, 205, 173, 172), (205, 206, 174, 173), (206, 207, 175, 174), (207, 208, 176, 175), (208, 209, 177, 176), (209, 210, 178, 177), (210, 211, 179, 178), (211, 212, 180, 179), (212, 213, 181, 180), (213, 214, 182, 181), (214, 215, 183, 182), (215, 216, 184, 183), (216, 217, 185, 184), (217, 218, 186, 185), (218, 219, 187, 186), (219, 220, 188, 187), (220, 221, 189, 188), (221, 222, 190, 189), (222, 223, 191, 190), (223, 193, 161, 191), (225, 224, 192, 193), (224, 226, 194, 192), (226, 227, 195, 194), (227, 228, 196, 195), (228, 229, 197, 196), (229, 230, 198, 197), (230, 231, 199, 198), (231, 232, 200, 199), (232, 233, 201, 200), (233, 234, 202, 201), (234, 235, 203, 202), (235, 236, 204, 203), (236, 237, 205, 204), (237, 238, 206, 205), (238, 239, 207, 206), (239, 240, 208, 207), (240, 241, 209, 208), (241, 242, 210, 209), (242, 243, 211, 210), (243, 244, 212, 211), (244, 245, 213, 212), (245, 246, 214, 213), (246, 247, 215, 214), (247, 248, 216, 215), (248, 249, 217, 216), (249, 250, 218, 217), (250, 251, 219, 218), (251, 252, 220, 219), (252, 253, 221, 220), (253, 254, 222, 221), (254, 255, 223, 222), (255, 225, 193, 223), (257, 256, 224, 225), (256, 258, 226, 224), (258, 259, 227, 226), (259, 260, 228, 227), (260, 261, 229, 228), (261, 262, 230, 229), (262, 263, 231, 230), (263, 264, 232, 231), (264, 265, 233, 232), (265, 266, 234, 233), (266, 267, 235, 234), (267, 268, 236, 235), (268, 269, 237, 236), (269, 270, 238, 237), (270, 271, 239, 238), (271, 272, 240, 239), (272, 273, 241, 240), (273, 274, 242, 241), (274, 275, 243, 242), (275, 276, 244, 243), (276, 277, 245, 244), (277, 278, 246, 245), (278, 279, 247, 246), (279, 280, 248, 247), (280, 281, 249, 248), (281, 282, 250, 249), (282, 283, 251, 250), (283, 284, 252, 251), (284, 285, 253, 252), (285, 286, 254, 253), (286, 287, 255, 254), (287, 257, 225, 255), (289, 288, 256, 257), (288, 290, 258, 256), (290, 291, 259, 258), (291, 292, 260, 259), (292, 293, 261, 260), (293, 294, 262, 261), (294, 295, 263, 262), (295, 296, 264, 263), (296, 297, 265, 264), (297, 298, 266, 265), (298, 299, 267, 266), (299, 300, 268, 267), (300, 301, 269, 268), (301, 302, 270, 269), (302, 303, 271, 270), (303, 304, 272, 271), (304, 305, 273, 272), (305, 306, 274, 273), (306, 307, 275, 274), (307, 308, 276, 275), (308, 309, 277, 276), (309, 310, 278, 277), (310, 311, 279, 278), (311, 312, 280, 279), (312, 313, 281, 280), (313, 314, 282, 281), (314, 315, 283, 282), (315, 316, 284, 283), (316, 317, 285, 284), (317, 318, 286, 285), (318, 319, 287, 286), (319, 289, 257, 287), (0, 1, 288, 289), (1, 2, 290, 288), (2, 3, 291, 290), (3, 4, 292, 291), (4, 5, 293, 292), (5, 6, 294, 293), (6, 7, 295, 294), (7, 8, 296, 295), (8, 9, 297, 296), (9, 10, 298, 297), (10, 11, 299, 298), (11, 12, 300, 299), (12, 13, 301, 300), (13, 14, 302, 301), (14, 15, 303, 302), (15, 16, 304, 303), (16, 17, 305, 304), (17, 18, 306, 305), (18, 19, 307, 306), (19, 20, 308, 307), (20, 21, 309, 308), (21, 22, 310, 309), (22, 23, 311, 310), (23, 24, 312, 311), (24, 25, 313, 312), (25, 26, 314, 313), (26, 27, 315, 314), (27, 28, 316, 315), (28, 29, 317, 316), (29, 30, 318, 317), (30, 31, 319, 318), (31, 0, 289, 319), (352, 353, 321, 320), (354, 352, 320, 322), (355, 354, 322, 323), (356, 355, 323, 324), (357, 356, 324, 325), (358, 357, 325, 326), (359, 358, 326, 327), (360, 359, 327, 328), (361, 360, 328, 329), (362, 361, 329, 330), (363, 362, 330, 331), (364, 363, 331, 332), (365, 364, 332, 333), (366, 365, 333, 334), (367, 366, 334, 335), (368, 367, 335, 336), (369, 368, 336, 337), (370, 369, 337, 338), (371, 370, 338, 339), (372, 371, 339, 340), (373, 372, 340, 341), (374, 373, 341, 342), (375, 374, 342, 343), (376, 375, 343, 344), (377, 376, 344, 345), (378, 377, 345, 346), (379, 378, 346, 347), (380, 379, 347, 348), (381, 380, 348, 349), (382, 381, 349, 350), (383, 382, 350, 351), (353, 383, 351, 321), (88, 89, 345, 344), (46, 45, 365, 366), (89, 90, 346, 345), (47, 46, 366, 367), (90, 91, 347, 346), (65, 64, 320, 321), (48, 47, 367, 368), (91, 92, 348, 347), (64, 66, 322, 320), (49, 48, 368, 369), (92, 93, 349, 348), (66, 67, 323, 322), (50, 49, 369, 370), (93, 94, 350, 349), (67, 68, 324, 323), (51, 50, 370, 371), (94, 95, 351, 350), (68, 69, 325, 324), (52, 51, 371, 372), (95, 65, 321, 351), (69, 70, 326, 325), (53, 52, 372, 373), (70, 71, 327, 326), (54, 53, 373, 374), (71, 72, 328, 327), (55, 54, 374, 375), (72, 73, 329, 328), (56, 55, 375, 376), (73, 74, 330, 329), (57, 56, 376, 377), (74, 75, 331, 330), (58, 57, 377, 378)])
_uv = me_circle.uv_layers.new(name='UVMap')
_uv.uv.foreach_set('vector', [0.0, 0.0, 0.0, 0.0, 0.0, 0.0, 0.0, 0.0, 0.0, 0.0, 0.0, 0.0, 0.0, 0.0, 0.0, 0.0, 0.0, 0.0, 0.0, 0.0, 0.0, 0.0, 0.0, 0.0, 0.0, 0.0, 0.0, 0.0, 0.0, 0.0, 0.0, 0.0, 0.0, 0.0, 0.0, 0.0, 0.0, 0.0, 0.0, 0.0, 0.0, 0.0, 0.0, 0.0, 0.0, 0.0, 0.0, 0.0, 0.0, 0.0, 0.0, 0.0, 0.0, 0.0, 0.0, 0.0, 0.0, 0.0, 0.0, 0.0, 0.0, 0.0, 0.0, 0.0, 0.0, 0.0, 0.0, 0.0, 0.0, 0.0, 0.0, 0.0, 0.0, 0.0, 0.0, 0.0, 0.0, 0.0, 0.0, 0.0, 0.0, 0.0, 0.0, 0.0, 0.0, 0.0, 0.0, 0.0, 0.0, 0.0, 0.0, 0.0, 0.0, 0.0, 0.0, 0.0, 0.0, 0.0, 0.0, 0.0, 0.0, 0.0, 0.0, 0.0, 0.0, 0.0, 0.0, 0.0, 0.0, 0.0, 0.0, 0.0, 0.0, 0.0, 0.0, 0.0, 0.0, 0.0, 0.0, 0.0, 0.0, 0.0, 0.0, 0.0, 0.0, 0.0, 0.0, 0.0, 0.0, 0.0, 0.0, 0.0, 0.0, 0.0, 0.0, 0.0, 0.0, 0.0, 0.0, 0.0, 0.0, 0.0, 0.0, 0.0, 0.0, 0.0, 0.0, 0.0, 0.0, 0.0, 0.0, 0.0, 0.0, 0.0, 0.0, 0.0, 0.0, 0.0, 0.0, 0.0, 0.0, 0.0, 0.0, 0.0, 0.0, 0.0, 0.0, 0.0, 0.0, 0.0, 0.0, 0.0, 0.0, 0.0, 0.0, 0.0, 0.0, 0.0, 0.0, 0.0, 0.0, 0.0, 0.0, 0.0, 0.0, 0.0, 0.0, 0.0, 0.0, 0.0, 0.0, 0.0, 0.0, 0.0, 0.0, 0.0, 0.0, 0.0, 0.0, 0.0, 0.0, 0.0, 0.0, 0.0, 0.0, 0.0, 0.0, 0.0, 0.0, 0.0, 0.0, 0.0, 0.0, 0.0, 0.0, 0.0, 0.0, 0.0, 0.0, 0.0, 0.0, 0.0, 0.0, 0.0, 0.0, 0.0, 0.0, 0.0, 0.0, 0.0, 0.0, 0.0, 0.0, 0.0, 0.0, 0.0, 0.0, 0.0, 0.0, 0.0, 0.0, 0.0, 0.0, 0.0, 0.0, 0.0, 0.0, 0.0, 0.0, 0.0, 0.0, 0.0, 0.0, 0.0, 0.0, 0.0, 0.0, 0.0, 0.0, 0.0, 0.0, 0.0, 0.0, 0.0, 0.0, 0.0, 0.0, 0.0, 0.0, 0.0, 0.0, 0.0, 0.0, 0.0, 0.0, 0.0, 0.0, 0.0, 0.0, 0.0, 0.0, 0.0, 0.0, 0.0, 0.0, 0.0, 0.0, 0.0, 0.0, 0.0, 0.0, 0.0, 0.0, 0.0, 0.0, 0.0, 0.0, 0.0, 0.0, 0.0, 0.0, 0.0, 0.0, 0.0, 0.0, 0.0, 0.0, 0.0, 0.0, 0.0, 0.0, 0.0, 0.0, 0.0, 0.0, 0.0, 0.0, 0.0, 0.0, 0.0, 0.0, 0.0, 0.0, 0.0, 0.0, 0.0, 0.0, 0.0, 0.0, 0.0, 0.0, 0.0, 0.0, 0.0, 0.0, 0.0, 0.0, 0.0, 0.0, 0.0, 0.0, 0.0, 0.0, 0.0, 0.0, 0.0, 0.0, 0.0, 0.0, 0.0, 0.0, 0.0, 0.0, 0.0, 0.0, 0.0, 0.0, 0.0, 0.0, 0.0, 0.0, 0.0, 0.0, 0.0, 0.0, 0.0, 0.0, 0.0, 0.0, 0.0, 0.0, 0.0, 0.0, 0.0, 0.0, 0.0, 0.0, 0.0, 0.0, 0.0, 0.0, 0.0, 0.0, 0.0, 0.0, 0.0, 0.0, 0.0, 0.0, 0.0, 0.0, 0.0, 0.0, 0.0, 0.0, 0.0, 0.0, 0.0, 0.0, 0.0, 0.0, 0.0, 0.0, 0.0, 0.0, 0.0, 0.0, 0.0, 0.0, 0.0, 0.0, 0.0, 0.0, 0.0, 0.0, 0.0, 0.0, 0.0, 0.0, 0.0, 0.0, 0.0, 0.0, 0.0, 0.0, 0.0, 0.0, 0.0, 0.0, 0.0, 0.0, 0.0, 0.0, 0.0, 0.0, 0.0, 0.0, 0.0, 0.0, 0.0, 0.0, 0.0, 0.0, 0.0, 0.0, 0.0, 0.0, 0.0, 0.0, 0.0, 0.0, 0.0, 0.0, 0.0, 0.0, 0.0, 0.0, 0.0, 0.0, 0.0, 0.0, 0.0, 0.0, 0.0, 0.0, 0.0, 0.0, 0.0, 0.0, 0.0, 0.0, 0.0, 0.0, 0.0, 0.0, 0.0, 0.0, 0.0, 0.0, 0.0, 0.0, 0.0, 0.0, 0.0, 0.0, 0.0, 0.0, 0.0, 0.0, 0.0, 0.0, 0.0, 0.0, 0.0, 0.0, 0.0, 0.0, 0.0, 0.0, 0.0, 0.0, 0.0, 0.0, 0.0, 0.0, 0.0, 0.0, 0.0, 0.0, 0.0, 0.0, 0.0, 0.0, 0.0, 0.0, 0.0, 0.0, 0.0, 0.0, 0.0, 0.0, 0.0, 0.0, 0.0, 0.0, 0.0, 0.0, 0.0, 0.0, 0.0, 0.0, 0.0, 0.0, 0.0, 0.0, 0.0, 0.0, 0.0, 0.0, 0.0, 0.0, 0.0, 0.0, 0.0, 0.0, 0.0, 0.0, 0.0, 0.0, 0.0, 0.0, 0.0, 0.0, 0.0, 0.0, 0.0, 0.0, 0.0, 0.0, 0.0, 0.0, 0.0, 0.0, 0.0, 0.0, 0.0, 0.0, 0.0, 0.0, 0.0, 0.0, 0.0, 0.0, 0.0, 0.0, 0.0, 0.0, 0.0, 0.0, 0.0, 0.0, 0.0, 0.0, 0.0, 0.0, 0.0, 0.0, 0.0, 0.0, 0.0, 0.0, 0.0, 0.0, 0.0, 0.0, 0.0, 0.0, 0.0, 0.0, 0.0, 0.0, 0.0, 0.0, 0.0, 0.0, 0.0, 0.0, 0.0, 0.0, 0.0, 0.0, 0.0, 0.0, 0.0, 0.0, 0.0, 0.0, 0.0, 0.0, 0.0, 0.0, 0.0, 0.0, 0.0, 0.0, 0.0, 0.0, 0.0, 0.0, 0.0, 0.0, 0.0, 0.0, 0.0, 0.0, 0.0, 0.0, 0.0, 0.0, 0.0, 0.0, 0.0, 0.0, 0.0, 0.0, 0.0, 0.0, 0.0, 0.0, 0.0, 0.0, 0.0, 0.0, 0.0, 0.0, 0.0, 0.0, 0.0, 0.0, 0.0, 0.0, 0.0, 0.0, 0.0, 0.0, 0.0, 0.0, 0.0, 0.0, 0.0, 0.0, 0.0, 0.0, 0.0, 0.0, 0.0, 0.0, 0.0, 0.0, 0.0, 0.0, 0.0, 0.0, 0.0, 0.0, 0.0, 0.0, 0.0, 0.0, 0.0, 0.0, 0.0, 0.0, 0.0, 0.0, 0.0, 0.0, 0.0, 0.0, 0.0, 0.0, 0.0, 0.0, 0.0, 0.0, 0.0, 0.0, 0.0, 0.0, 0.0, 0.0, 0.0, 0.0, 0.0, 0.0, 0.0, 0.0, 0.0, 0.0, 0.0, 0.0, 0.0, 0.0, 0.0, 0.0, 0.0, 0.0, 0.0, 0.0, 0.0, 0.0, 0.0, 0.0, 0.0, 0.0, 0.0, 0.0, 0.0, 0.0, 0.0, 0.0, 0.0, 0.0, 0.0, 0.0, 0.0, 0.0, 0.0, 0.0, 0.0, 0.0, 0.0, 0.0, 0.0, 0.0, 0.0, 0.0, 0.0, 0.0, 0.0, 0.0, 0.0, 0.0, 0.0, 0.0, 0.0, 0.0, 0.0, 0.0, 0.0, 0.0, 0.0, 0.0, 0.0, 0.0, 0.0, 0.0, 0.0, 0.0, 0.0, 0.0, 0.0, 0.0, 0.0, 0.0, 0.0, 0.0, 0.0, 0.0, 0.0, 0.0, 0.0, 0.0, 0.0, 0.0, 0.0, 0.0, 0.0, 0.0, 0.0, 0.0, 0.0, 0.0, 0.0, 0.0, 0.0, 0.0, 0.0, 0.0, 0.0, 0.0, 0.0, 0.0, 0.0, 0.0, 0.0, 0.0, 0.0, 0.0, 0.0, 0.0, 0.0, 0.0, 0.0, 0.0, 0.0, 0.0, 0.0, 0.0, 0.0, 0.0, 0.0, 0.0, 0.0, 0.0, 0.0, 0.0, 0.0, 0.0, 0.0, 0.0, 0.0, 0.0, 0.0, 0.0, 0.0, 0.0, 0.0, 0.0, 0.0, 0.0, 0.0, 0.0, 0.0, 0.0, 0.0, 0.0, 0.0, 0.0, 0.0, 0.0, 0.0, 0.0, 0.0, 0.0, 0.0, 0.0, 0.0, 0.0, 0.0, 0.0, 0.0, 0.0, 0.0, 0.0, 0.0, 0.0, 0.0, 0.0, 0.0, 0.0, 0.0, 0.0, 0.0, 0.0, 0.0, 0.0, 0.0, 0.0, 0.0, 0.0, 0.0, 0.0, 0.0, 0.0, 0.0, 0.0, 0.0, 0.0, 0.0, 0.0, 0.0, 0.0, 0.0, 0.0, 0.0, 0.0, 0.0, 0.0, 0.0, 0.0, 0.0, 0.0, 0.0, 0.0, 0.0, 0.0, 0.0, 0.0, 0.0, 0.0, 0.0, 0.0, 0.0, 0.0, 0.0, 0.0, 0.0, 0.0, 0.0, 0.0, 0.0, 0.0, 0.0, 0.0, 0.0, 0.0, 0.0, 0.0, 0.0, 0.0, 0.0, 0.0, 0.0, 0.0, 0.0, 0.0, 0.0, 0.0, 0.0, 0.0, 0.0, 0.0, 0.0, 0.0, 0.0, 0.0, 0.0, 0.0, 0.0, 0.0, 0.0, 0.0, 0.0, 0.0, 0.0, 0.0, 0.0, 0.0, 0.0, 0.0, 0.0, 0.0, 0.0, 0.0, 0.0, 0.0, 0.0, 0.0, 0.0, 0.0, 0.0, 0.0, 0.0, 0.0, 0.0, 0.0, 0.0, 0.0, 0.0, 0.0, 0.0, 0.0, 0.0, 0.0, 0.0, 0.0, 0.0, 0.0, 0.0, 0.0, 0.0, 0.0, 0.0, 0.0, 0.0, 0.0, 0.0, 0.0, 0.0, 0.0, 0.0, 0.0, 0.0, 0.0, 0.0, 0.0, 0.0, 0.0, 0.0, 0.0, 0.0, 0.0, 0.0, 0.0, 0.0, 0.0, 0.0, 0.0, 0.0, 0.0, 0.0, 0.0, 0.0, 0.0, 0.0, 0.0, 0.0, 0.0, 0.0, 0.0, 0.0, 0.0, 0.0, 0.0, 0.0, 0.0, 0.0, 0.0, 0.0, 0.0, 0.0, 0.0, 0.0, 0.0, 0.0, 0.0, 0.0, 0.0, 0.0, 0.0, 0.0, 0.0, 0.0, 0.0, 0.0, 0.0, 0.0, 0.0, 0.0, 0.0, 0.0, 0.0, 0.0, 0.0, 0.0, 0.0, 0.0, 0.0, 0.0, 0.0, 0.0, 0.0, 0.0, 0.0, 0.0, 0.0, 0.0, 0.0, 0.0, 0.0, 0.0, 0.0, 0.0, 0.0, 0.0, 0.0, 0.0, 0.0, 0.0, 0.0, 0.0, 0.0, 0.0, 0.0, 0.0, 0.0, 0.0, 0.0, 0.0, 0.0, 0.0, 0.0, 0.0, 0.0, 0.0, 0.0, 0.0, 0.0, 0.0, 0.0, 0.0, 0.0, 0.0, 0.0, 0.0, 0.0, 0.0, 0.0, 0.0, 0.0, 0.0, 0.0, 0.0, 0.0, 0.0, 0.0, 0.0, 0.0, 0.0, 0.0, 0.0, 0.0, 0.0, 0.0, 0.0, 0.0, 0.0, 0.0, 0.0, 0.0, 0.0, 0.0, 0.0, 0.0, 0.0, 0.0, 0.0, 0.0, 0.0, 0.0, 0.0, 0.0, 0.0, 0.0, 0.0, 0.0, 0.0, 0.0, 0.0, 0.0, 0.0, 0.0, 0.0, 0.0, 0.0, 0.0, 0.0, 0.0, 0.0, 0.0, 0.0, 0.0, 0.0, 0.0, 0.0, 0.0, 0.0, 0.0, 0.0, 0.0, 0.0, 0.0, 0.0, 0.0, 0.0, 0.0, 0.0, 0.0, 0.0, 0.0, 0.0, 0.0, 0.0, 0.0, 0.0, 0.0, 0.0, 0.0, 0.0, 0.0, 0.0, 0.0, 0.0, 0.0, 0.0, 0.0, 0.0, 0.0, 0.0, 0.0, 0.0, 0.0, 0.0, 0.0, 0.0, 0.0, 0.0, 0.0, 0.0, 0.0, 0.0, 0.0, 0.0, 0.0, 0.0, 0.0, 0.0, 0.0, 0.0, 0.0, 0.0, 0.0, 0.0, 0.0, 0.0, 0.0, 0.0, 0.0, 0.0, 0.0, 0.0, 0.0, 0.0, 0.0, 0.0, 0.0, 0.0, 0.0, 0.0, 0.0, 0.0, 0.0, 0.0, 0.0, 0.0, 0.0, 0.0, 0.0, 0.0, 0.0, 0.0, 0.0, 0.0, 0.0, 0.0, 0.0, 0.0, 0.0, 0.0, 0.0, 0.0, 0.0, 0.0, 0.0, 0.0, 0.0, 0.0, 0.0, 0.0, 0.0, 0.0, 0.0, 0.0, 0.0, 0.0, 0.0, 0.0, 0.0, 0.0, 0.0, 0.0, 0.0, 0.0, 0.0, 0.0, 0.0, 0.0, 0.0, 0.0, 0.0, 0.0, 0.0, 0.0, 0.0, 0.0, 0.0, 0.0, 0.0, 0.0, 0.0, 0.0, 0.0, 0.0, 0.0, 0.0, 0.0, 0.0, 0.0, 0.0, 0.0, 0.0, 0.0, 0.0, 0.0, 0.0, 0.0, 0.0, 0.0, 0.0, 0.0, 0.0, 0.0, 0.0, 0.0, 0.0, 0.0, 0.0, 0.0, 0.0, 0.0, 0.0, 0.0, 0.0, 0.0, 0.0, 0.0, 0.0, 0.0, 0.0, 0.0, 0.0, 0.0, 0.0, 0.0, 0.0, 0.0, 0.0, 0.0, 0.0, 0.0, 0.0, 0.0, 0.0, 0.0, 0.0, 0.0, 0.0, 0.0, 0.0, 0.0, 0.0, 0.0, 0.0, 0.0, 0.0, 0.0, 0.0, 0.0, 0.0, 0.0, 0.0, 0.0, 0.0, 0.0, 0.0, 0.0, 0.0, 0.0, 0.0, 0.0, 0.0, 0.0, 0.0, 0.0, 0.0, 0.0, 0.0, 0.0, 0.0, 0.0, 0.0, 0.0, 0.0, 0.0, 0.0, 0.0, 0.0, 0.0, 0.0, 0.0, 0.0, 0.0, 0.0, 0.0, 0.0, 0.0, 0.0, 0.0, 0.0, 0.0, 0.0, 0.0, 0.0, 0.0, 0.0, 0.0, 0.0, 0.0, 0.0, 0.0, 0.0, 0.0, 0.0, 0.0, 0.0, 0.0, 0.0, 0.0, 0.0, 0.0, 0.0, 0.0, 0.0, 0.0, 0.0, 0.0, 0.0, 0.0, 0.0, 0.0, 0.0, 0.0, 0.0, 0.0, 0.0, 0.0, 0.0, 0.0, 0.0, 0.0, 0.0, 0.0, 0.0, 0.0, 0.0, 0.0, 0.0, 0.0, 0.0, 0.0, 0.0, 0.0, 0.0, 0.0, 0.0, 0.0, 0.0, 0.0, 0.0, 0.0, 0.0, 0.0, 0.0, 0.0, 0.0, 0.0, 0.0, 0.0, 0.0, 0.0, 0.0, 0.0, 0.0, 0.0, 0.0, 0.0, 0.0, 0.0, 0.0, 0.0, 0.0, 0.0, 0.0, 0.0, 0.0, 0.0, 0.0, 0.0, 0.0, 0.0, 0.0, 0.0, 0.0, 0.0, 0.0, 0.0, 0.0, 0.0, 0.0, 0.0, 0.0, 0.0, 0.0, 0.0, 0.0, 0.0, 0.0, 0.0, 0.0, 0.0, 0.0, 0.0, 0.0, 0.0, 0.0, 0.0, 0.0, 0.0, 0.0, 0.0, 0.0, 0.0, 0.0, 0.0, 0.0, 0.0, 0.0, 0.0, 0.0, 0.0, 0.0, 0.0, 0.0, 0.0, 0.0, 0.0, 0.0, 0.0, 0.0, 0.0, 0.0, 0.0, 0.0, 0.0, 0.0, 0.0, 0.0, 0.0, 0.0, 0.0, 0.0, 0.0, 0.0, 0.0, 0.0, 0.0, 0.0, 0.0, 0.0, 0.0, 0.0, 0.0, 0.0, 0.0, 0.0, 0.0, 0.0, 0.0, 0.0, 0.0, 0.0, 0.0, 0.0, 0.0, 0.0, 0.0, 0.0, 0.0, 0.0, 0.0, 0.0, 0.0, 0.0, 0.0, 0.0, 0.0, 0.0, 0.0, 0.0, 0.0, 0.0, 0.0, 0.0, 0.0, 0.0, 0.0, 0.0, 0.0, 0.0, 0.0, 0.0, 0.0, 0.0, 0.0, 0.0, 0.0, 0.0, 0.0, 0.0, 0.0, 0.0, 0.0, 0.0, 0.0, 0.0, 0.0, 0.0, 0.0, 0.0, 0.0, 0.0, 0.0, 0.0, 0.0, 0.0, 0.0, 0.0, 0.0, 0.0, 0.0, 0.0, 0.0, 0.0, 0.0, 0.0, 0.0, 0.0, 0.0, 0.0, 0.0, 0.0, 0.0, 0.0, 0.0, 0.0, 0.0, 0.0, 0.0, 0.0, 0.0, 0.0, 0.0, 0.0, 0.0, 0.0, 0.0, 0.0, 0.0, 0.0, 0.0, 0.0, 0.0, 0.0, 0.0, 0.0, 0.0, 0.0, 0.0, 0.0, 0.0, 0.0, 0.0, 0.0, 0.0, 0.0, 0.0, 0.0, 0.0, 0.0, 0.0, 0.0, 0.0, 0.0, 0.0, 0.0, 0.0, 0.0, 0.0, 0.0, 0.0, 0.0, 0.0, 0.0, 0.0, 0.0, 0.0, 0.0, 0.0, 0.0, 0.0, 0.0, 0.0, 0.0, 0.0, 0.0, 0.0, 0.0, 0.0, 0.0, 0.0, 0.0, 0.0, 0.0, 0.0, 0.0, 0.0, 0.0, 0.0, 0.0, 0.0, 0.0, 0.0, 0.0, 0.0, 0.0, 0.0, 0.0, 0.0, 0.0, 0.0, 0.0, 0.0, 0.0, 0.0, 0.0, 0.0, 0.0, 0.0, 0.0, 0.0, 0.0, 0.0, 0.0, 0.0, 0.0, 0.0, 0.0, 0.0, 0.0, 0.0, 0.0, 0.0, 0.0, 0.0, 0.0, 0.0, 0.0, 0.0, 0.0, 0.0, 0.0, 0.0, 0.0, 0.0, 0.0, 0.0, 0.0, 0.0, 0.0, 0.0, 0.0, 0.0, 0.0, 0.0, 0.0, 0.0, 0.0, 0.0, 0.0, 0.0, 0.0, 0.0, 0.0, 0.0, 0.0, 0.0, 0.0, 0.0, 0.0, 0.0, 0.0, 0.0, 0.0, 0.0, 0.0, 0.0, 0.0, 0.0, 0.0, 0.0, 0.0, 0.0, 0.0, 0.0, 0.0, 0.0, 0.0, 0.0, 0.0, 0.0, 0.0, 0.0, 0.0, 0.0, 0.0, 0.0, 0.0, 0.0, 0.0, 0.0, 0.0, 0.0, 0.0, 0.0, 0.0, 0.0, 0.0, 0.0, 0.0, 0.0, 0.0, 0.0, 0.0, 0.0, 0.0, 0.0, 0.0, 0.0, 0.0, 0.0, 0.0, 0.0, 0.0, 0.0, 0.0, 0.0, 0.0, 0.0, 0.0, 0.0, 0.0, 0.0, 0.0, 0.0, 0.0, 0.0, 0.0, 0.0, 0.0, 0.0, 0.0, 0.0, 0.0, 0.0, 0.0, 0.0, 0.0, 0.0, 0.0, 0.0, 0.0, 0.0, 0.0, 0.0, 0.0, 0.0, 0.0, 0.0, 0.0, 0.0, 0.0, 0.0, 0.0, 0.0, 0.0, 0.0, 0.0, 0.0, 0.0, 0.0, 0.0, 0.0, 0.0, 0.0, 0.0, 0.0, 0.0, 0.0, 0.0, 0.0, 0.0, 0.0, 0.0, 0.0, 0.0, 0.0, 0.0, 0.0, 0.0, 0.0, 0.0, 0.0, 0.0, 0.0, 0.0, 0.0, 0.0, 0.0, 0.0, 0.0, 0.0, 0.0, 0.0, 0.0, 0.0, 0.0, 0.0, 0.0, 0.0, 0.0, 0.0, 0.0, 0.0, 0.0, 0.0, 0.0, 0.0, 0.0, 0.0, 0.0, 0.0, 0.0, 0.0, 0.0, 0.0, 0.0, 0.0, 0.0, 0.0, 0.0, 0.0, 0.0, 0.0, 0.0, 0.0, 0.0, 0.0, 0.0, 0.0, 0.0, 0.0, 0.0, 0.0, 0.0, 0.0, 0.0, 0.0, 0.0, 0.0, 0.0, 0.0, 0.0, 0.0, 0.0, 0.0, 0.0, 0.0, 0.0, 0.0, 0.0, 0.0, 0.0, 0.0, 0.0, 0.0, 0.0, 0.0, 0.0, 0.0, 0.0, 0.0, 0.0, 0.0, 0.0, 0.0, 0.0, 0.0, 0.0, 0.0, 0.0, 0.0, 0.0, 0.0, 0.0, 0.0, 0.0, 0.0, 0.0, 0.0, 0.0, 0.0, 0.0, 0.0, 0.0, 0.0, 0.0, 0.0, 0.0, 0.0, 0.0, 0.0, 0.0, 0.0, 0.0, 0.0, 0.0, 0.0, 0.0, 0.0, 0.0, 0.0, 0.0, 0.0, 0.0, 0.0, 0.0, 0.0, 0.0, 0.0, 0.0, 0.0, 0.0, 0.0, 0.0, 0.0, 0.0, 0.0, 0.0, 0.0, 0.0, 0.0, 0.0, 0.0, 0.0, 0.0, 0.0, 0.0, 0.0, 0.0, 0.0, 0.0, 0.0, 0.0, 0.0, 0.0, 0.0, 0.0, 0.0, 0.0, 0.0, 0.0, 0.0, 0.0, 0.0, 0.0, 0.0, 0.0, 0.0, 0.0, 0.0, 0.0, 0.0, 0.0, 0.0, 0.0, 0.0, 0.0, 0.0, 0.0, 0.0, 0.0, 0.0, 0.0, 0.0, 0.0, 0.0, 0.0, 0.0, 0.0, 0.0, 0.0, 0.0, 0.0, 0.0, 0.0, 0.0, 0.0, 0.0, 0.0, 0.0, 0.0, 0.0, 0.0, 0.0, 0.0, 0.0, 0.0, 0.0, 0.0, 0.0, 0.0, 0.0, 0.0, 0.0, 0.0, 0.0, 0.0, 0.0, 0.0, 0.0, 0.0, 0.0, 0.0, 0.0, 0.0, 0.0, 0.0, 0.0, 0.0, 0.0, 0.0, 0.0, 0.0, 0.0, 0.0, 0.0, 0.0, 0.0, 0.0, 0.0, 0.0, 0.0, 0.0, 0.0, 0.0, 0.0, 0.0, 0.0, 0.0, 0.0, 0.0, 0.0, 0.0, 0.0, 0.0, 0.0, 0.0, 0.0, 0.0, 0.0, 0.0, 0.0, 0.0, 0.0, 0.0, 0.0, 0.0, 0.0, 0.0, 0.0, 0.0, 0.0, 0.0, 0.0, 0.0, 0.0, 0.0, 0.0, 0.0, 0.0, 0.0, 0.0, 0.0, 0.0, 0.0, 0.0, 0.0, 0.0, 0.0, 0.0, 0.0, 0.0, 0.0, 0.0, 0.0, 0.0, 0.0, 0.0, 0.0, 0.0, 0.0, 0.0, 0.0, 0.0, 0.0, 0.0, 0.0, 0.0, 0.0, 0.0, 0.0, 0.0, 0.0, 0.0, 0.0, 0.0, 0.0, 0.0, 0.0, 0.0, 0.0, 0.0, 0.0, 0.0, 0.0, 0.0, 0.0, 0.0, 0.0, 0.0, 0.0, 0.0, 0.0, 0.0, 0.0, 0.0, 0.0, 0.0, 0.0, 0.0, 0.0, 0.0, 0.0, 0.0, 0.0, 0.0, 0.0, 0.0, 0.0, 0.0, 0.0, 0.0, 0.0, 0.0, 0.0, 0.0, 0.0, 0.0, 0.0, 0.0, 0.0, 0.0, 0.0, 0.0, 0.0, 0.0, 0.0, 0.0, 0.0, 0.0, 0.0, 0.0, 0.0, 0.0, 0.0, 0.0, 0.0, 0.0, 0.0, 0.0, 0.0, 0.0, 0.0, 0.0, 0.0, 0.0, 0.0, 0.0, 0.0, 0.0, 0.0, 0.0, 0.0, 0.0, 0.0, 0.0, 0.0, 0.0, 0.0, 0.0, 0.0, 0.0, 0.0, 0.0, 0.0, 0.0, 0.0, 0.0, 0.0, 0.0, 0.0, 0.0, 0.0, 0.0, 0.0, 0.0, 0.0, 0.0, 0.0, 0.0, 0.0, 0.0, 0.0, 0.0, 0.0, 0.0, 0.0, 0.0, 0.0, 0.0, 0.0, 0.0, 0.0, 0.0, 0.0, 0.0, 0.0, 0.0, 0.0, 0.0, 0.0, 0.0, 0.0, 0.0, 0.0, 0.0, 0.0, 0.0, 0.0, 0.0, 0.0, 0.0, 0.0, 0.0, 0.0, 0.0, 0.0, 0.0, 0.0, 0.0, 0.0, 0.0, 0.0, 0.0, 0.0, 0.0, 0.0, 0.0, 0.0, 0.0, 0.0, 0.0, 0.0, 0.0, 0.0, 0.0, 0.0, 0.0, 0.0, 0.0, 0.0, 0.0, 0.0, 0.0, 0.0, 0.0, 0.0, 0.0, 0.0, 0.0, 0.0, 0.0, 0.0, 0.0, 0.0, 0.0, 0.0, 0.0, 0.0, 0.0, 0.0, 0.0, 0.0, 0.0, 0.0, 0.0, 0.0, 0.0, 0.0, 0.0, 0.0, 0.0, 0.0, 0.0, 0.0, 0.0, 0.0, 0.0, 0.0, 0.0, 0.0, 0.0, 0.0, 0.0, 0.0, 0.0, 0.0, 0.0, 0.0, 0.0, 0.0, 0.0, 0.0, 0.0, 0.0, 0.0, 0.0, 0.0, 0.0, 0.0, 0.0, 0.0, 0.0, 0.0, 0.0, 0.0, 0.0, 0.0, 0.0, 0.0, 0.0, 0.0, 0.0, 0.0, 0.0, 0.0, 0.0, 0.0, 0.0, 0.0, 0.0, 0.0, 0.0, 0.0, 0.0, 0.0, 0.0, 0.0, 0.0, 0.0, 0.0, 0.0, 0.0, 0.0, 0.0, 0.0, 0.0, 0.0, 0.0, 0.0, 0.0, 0.0, 0.0, 0.0, 0.0, 0.0, 0.0, 0.0, 0.0, 0.0, 0.0, 0.0, 0.0, 0.0, 0.0, 0.0, 0.0, 0.0, 0.0, 0.0, 0.0, 0.0, 0.0, 0.0, 0.0, 0.0, 0.0, 0.0, 0.0, 0.0, 0.0, 0.0, 0.0, 0.0, 0.0, 0.0, 0.0, 0.0, 0.0, 0.0, 0.0, 0.0, 0.0, 0.0, 0.0, 0.0, 0.0, 0.0, 0.0, 0.0, 0.0, 0.0, 0.0, 0.0, 0.0, 0.0, 0.0, 0.0, 0.0, 0.0, 0.0, 0.0, 0.0, 0.0, 0.0, 0.0, 0.0, 0.0, 0.0, 0.0, 0.0, 0.0, 0.0, 0.0, 0.0, 0.0, 0.0, 0.0, 0.0, 0.0, 0.0, 0.0, 0.0, 0.0, 0.0, 0.0, 0.0, 0.0, 0.0, 0.0, 0.0, 0.0, 0.0, 0.0, 0.0, 0.0, 0.0, 0.0, 0.0, 0.0, 0.0, 0.0, 0.0, 0.0, 0.0, 0.0, 0.0, 0.0, 0.0, 0.0, 0.0, 0.0, 0.0, 0.0, 0.0, 0.0, 0.0, 0.0, 0.0, 0.0, 0.0, 0.0, 0.0, 0.0, 0.0, 0.0, 0.0, 0.0, 0.0, 0.0, 0.0, 0.0, 0.0, 0.0, 0.0, 0.0, 0.0, 0.0, 0.0, 0.0, 0.0, 0.0, 0.0, 0.0, 0.0, 0.0, 0.0, 0.0, 0.0, 0.0, 0.0, 0.0, 0.0, 0.0, 0.0, 0.0, 0.0, 0.0, 0.0, 0.0, 0.0, 0.0, 0.0, 0.0, 0.0, 0.0, 0.0, 0.0, 0.0, 0.0, 0.0, 0.0, 0.0, 0.0, 0.0, 0.0, 0.0, 0.0, 0.0, 0.0, 0.0, 0.0, 0.0, 0.0, 0.0, 0.0, 0.0, 0.0, 0.0, 0.0, 0.0, 0.0, 0.0, 0.0, 0.0, 0.0, 0.0, 0.0, 0.0, 0.0, 0.0, 0.0, 0.0, 0.0, 0.0, 0.0, 0.0, 0.0, 0.0, 0.0, 0.0, 0.0, 0.0, 0.0, 0.0, 0.0, 0.0, 0.0, 0.0, 0.0, 0.0, 0.0, 0.0, 0.0, 0.0, 0.0, 0.0, 0.0, 0.0, 0.0, 0.0, 0.0, 0.0, 0.0, 0.0, 0.0, 0.0, 0.0, 0.0, 0.0, 0.0, 0.0, 0.0, 0.0, 0.0, 0.0, 0.0, 0.0, 0.0, 0.0, 0.0, 0.0, 0.0, 0.0, 0.0, 0.0, 0.0, 0.0, 0.0, 0.0, 0.0, 0.0, 0.0, 0.0, 0.0, 0.0, 0.0, 0.0, 0.0, 0.0, 0.0, 0.0, 0.0, 0.0, 0.0, 0.0, 0.0, 0.0, 0.0, 0.0, 0.0, 0.0, 0.0, 0.0, 0.0, 0.0, 0.0, 0.0, 0.0, 0.0, 0.0, 0.0, 0.0, 0.0, 0.0, 0.0, 0.0, 0.0, 0.0, 0.0, 0.0, 0.0, 0.0, 0.0, 0.0, 0.0, 0.0, 0.0, 0.0, 0.0, 0.0, 0.0, 0.0, 0.0, 0.0, 0.0, 0.0, 0.0, 0.0, 0.0, 0.0, 0.0, 0.0, 0.0, 0.0, 0.0, 0.0, 0.0, 0.0, 0.0, 0.0, 0.0, 0.0, 0.0, 0.0, 0.0, 0.0, 0.0, 0.0, 0.0, 0.0, 0.0, 0.0, 0.0, 0.0, 0.0, 0.0, 0.0, 0.0, 0.0, 0.0, 0.0, 0.0, 0.0, 0.0, 0.0, 0.0, 0.0, 0.0, 0.0, 0.0, 0.0, 0.0, 0.0, 0.0, 0.0, 0.0, 0.0, 0.0, 0.0, 0.0, 0.0, 0.0, 0.0, 0.0, 0.0, 0.0, 0.0, 0.0, 0.0, 0.0, 0.0, 0.0, 0.0, 0.0, 0.0, 0.0, 0.0, 0.0, 0.0, 0.0, 0.0, 0.0, 0.0, 0.0, 0.0, 0.0, 0.0, 0.0, 0.0, 0.0, 0.0, 0.0, 0.0, 0.0, 0.0, 0.0, 0.0, 0.0, 0.0, 0.0, 0.0, 0.0, 0.0, 0.0, 0.0, 0.0, 0.0, 0.0, 0.0, 0.0, 0.0, 0.0])
me_circle.materials.append(mat_material)
me_circle.use_remesh_fix_poles = True
me_circle.use_remesh_preserve_attributes = False
me_circle.update()

# ---- objects
ob_cube = bpy.data.objects.new('Cube', me_cube)
ob_light = bpy.data.objects.new('Light', light_light)
ob_camera = bpy.data.objects.new('Camera', cam_camera)
ob_circle = bpy.data.objects.new('Circle', me_circle)

# ---- transforms, parenting, visibility, modifiers, constraints
ob_cube.location = (0.0, 0.0, 0.0)
ob_cube.lock_rotations_4d = False
ob_cube.empty_display_type = 'ARROWS'
ob_cube.lineart.crease_threshold = 0.0
_m = ob_cube.modifiers.new('Subdivision', 'SUBSURF')
_m.levels = 3
ob_light.location = (4.076, 1.005, 5.904)
ob_light.rotation_euler = (0.6503, 0.05522, 1.866)
ob_light.lock_rotations_4d = False
ob_light.empty_display_type = 'ARROWS'
ob_light.color = (0.0, 0.0, 0.0, 0.0)
ob_light.lineart.crease_threshold = 0.0
ob_camera.location = (7.359, -6.926, 4.958)
ob_camera.rotation_euler = (1.109, 0.0, 0.8149)
ob_camera.lock_rotations_4d = False
ob_camera.empty_display_type = 'ARROWS'
ob_camera.color = (0.0, 0.0, 0.0, 0.0)
ob_camera.display_type = 'WIRE'
ob_camera.lineart.crease_threshold = 0.0
ob_circle.location = (0.01786, -0.158, 0.1788)
ob_circle.scale = (0.6873, 0.6873, 0.6873)
_m = ob_circle.modifiers.new('Bevel', 'BEVEL')
_m.segments = 2
_m = ob_circle.modifiers.new('Subdivision', 'SUBSURF')
_m.levels = 2

# ---- collection membership
col_collection.objects.link(ob_cube)
col_collection.objects.link(ob_light)
col_collection.objects.link(ob_camera)
col_collection.objects.link(ob_circle)

# ---- scene / render settings (as saved in the file)
scene.camera = ob_camera
scene.frame_start = 1; scene.frame_end = 250; scene.frame_set(1)
scene.render.engine = 'BLENDER_EEVEE_NEXT'
scene.cycles.use_denoising = False
scene.cycles.samples = 128
scene.cycles.sampling_pattern = 'TABULATED_SOBOL'
scene.cycles.use_adaptive_sampling = False
scene.cycles.use_light_tree = False
scene.view_settings.view_transform = 'Filmic'
bpy.context.view_layer.update()
